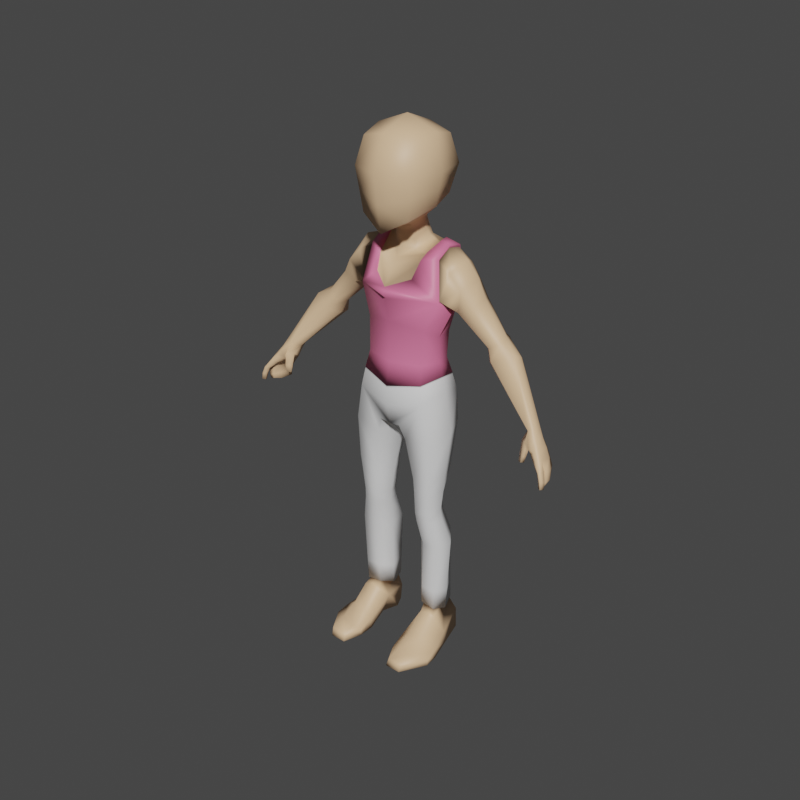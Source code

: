 # Source: character.blend  (saved by Blender 3.4.6; exported with 4.5.12 LTS)
import bpy
from mathutils import Matrix  # noqa: F401  (used for matrix-valued properties, if any)

bpy.ops.wm.read_factory_settings(use_empty=True)
scene = bpy.context.scene
scene.name = 'Scene'

# ---- collections
col_collection = bpy.data.collections.new('Collection'); scene.collection.children.link(col_collection)

# ---- materials (node trees are filled in below, after node groups)
mat_material = bpy.data.materials.new('Material')
mat_material.alpha_threshold = 0.0
mat_material.use_transparent_shadow = False
mat_material.roughness = 0.5
mat_material.line_color = (0.0, 0.0, 0.0, 1.0)
mat_material_002 = bpy.data.materials.new('Material.002')
mat_material_002.use_transparent_shadow = False
mat_material_001 = bpy.data.materials.new('Material.001')
mat_material_001.use_transparent_shadow = False

# ---- material node trees
mat_material.use_nodes = True; mat_material.node_tree.nodes.clear()
_N = mat_material.node_tree.nodes; _L = mat_material.node_tree.links
n0 = _N.new('ShaderNodeOutputMaterial'); n0.name = 'Material Output'; n0.location = (300, 300)
n1 = _N.new('ShaderNodeBsdfPrincipled'); n1.name = 'Principled BSDF'; n1.location = (10, 300)
n1.distribution = 'GGX'
n1.subsurface_method = 'RANDOM_WALK_SKIN'
n1.inputs[0].default_value = (0.8, 0.5302, 0.3157, 1.0)
n1.inputs[3].default_value = 1.45
n1.inputs[27].default_value = (0.0, 0.0, 0.0, 1.0)
n1.inputs[28].default_value = 1.0
_L.new(n1.outputs[0], n0.inputs[0])
n0.is_active_output = True
mat_material_002.use_nodes = True; mat_material_002.node_tree.nodes.clear()
_N = mat_material_002.node_tree.nodes; _L = mat_material_002.node_tree.links
n0 = _N.new('ShaderNodeBsdfPrincipled'); n0.name = 'Principled BSDF'; n0.location = (10, 300)
n0.distribution = 'GGX'
n0.subsurface_method = 'RANDOM_WALK_SKIN'
n0.inputs[3].default_value = 1.45
n0.inputs[27].default_value = (0.0, 0.0, 0.0, 1.0)
n0.inputs[28].default_value = 1.0
n1 = _N.new('ShaderNodeOutputMaterial'); n1.name = 'Material Output'; n1.location = (300, 300)
_L.new(n0.outputs[0], n1.inputs[0])
n1.is_active_output = True
mat_material_001.use_nodes = True; mat_material_001.node_tree.nodes.clear()
_N = mat_material_001.node_tree.nodes; _L = mat_material_001.node_tree.links
n0 = _N.new('ShaderNodeBsdfPrincipled'); n0.name = 'Principled BSDF'; n0.location = (10, 300)
n0.distribution = 'GGX'
n0.subsurface_method = 'RANDOM_WALK_SKIN'
n0.inputs[0].default_value = (0.8, 0.1843, 0.3422, 1.0)
n0.inputs[3].default_value = 1.45
n0.inputs[27].default_value = (0.0, 0.0, 0.0, 1.0)
n0.inputs[28].default_value = 1.0
n1 = _N.new('ShaderNodeOutputMaterial'); n1.name = 'Material Output'; n1.location = (300, 300)
_L.new(n0.outputs[0], n1.inputs[0])
n1.is_active_output = True

# ---- world
world_world = bpy.data.worlds.new('World'); scene.world = world_world
world_world.use_nodes = True; world_world.node_tree.nodes.clear()
_N = world_world.node_tree.nodes; _L = world_world.node_tree.links
n0 = _N.new('ShaderNodeOutputWorld'); n0.name = 'World Output'; n0.location = (300, 300)
n1 = _N.new('ShaderNodeBackground'); n1.name = 'Background'; n1.location = (10, 300)
n1.inputs[0].default_value = (0.05088, 0.05088, 0.05088, 1.0)
_L.new(n1.outputs[0], n0.inputs[0])
n0.is_active_output = True
world_world.color = (0.05088, 0.05088, 0.05088)
world_world.use_sun_shadow = False
world_world.sun_shadow_jitter_overblur = 0.0

# ---- meshes
me_cube = bpy.data.meshes.new('Cube')
me_cube.from_pydata([(0.2399, 0.1663, 0.01696), (0.2184, -0.1432, 0.01876), (0.0, 0.2607, -0.004883), (0.0, -0.1792, -0.0303), (0.05152, 0.1652, -0.1498), (0.07017, -0.154, -0.1491), (0.0, 0.1242, -0.1574), (0.0, -0.149, -0.1584), (0.2173, 0.2224, 0.6661), (0.2684, -0.05238, 0.631), (0.2141, 0.1855, 0.8652), (0.2292, -0.01181, 0.8404), (0.0, -0.123, 0.7994), (0.0, 0.2202, 0.8326), (0.2522, 0.1671, -0.1731), (0.04164, 0.03437, -0.2461), (0.3088, 0.03042, -0.1951), (0.09768, -0.1302, -0.2425), (0.2763, 0.008154, 0.07189), (0.295, 0.0419, 0.5858), (0.01941, 0.01539, -0.1941), (0.0, 0.01647, -0.1972), (0.2319, 0.0759, 0.8926), (0.06793, -0.007867, 0.8771), (0.0852, 0.1684, -0.2284), (0.2619, -0.1326, -0.2054), (0.2481, 0.11, -0.4621), (0.07665, -0.002515, -0.507), (0.2961, -0.006022, -0.4687), (0.1424, -0.11, -0.4981), (0.1179, 0.0899, -0.4992), (0.2586, -0.1182, -0.476), (0.2217, 0.09452, -0.5549), (0.0905, -0.009284, -0.5972), (0.2931, -0.01351, -0.5657), (0.1482, -0.1073, -0.5892), (0.1191, 0.0751, -0.5901), (0.2491, -0.1121, -0.571), (0.2163, 0.07539, -0.6979), (0.1054, -0.01738, -0.7343), (0.2809, -0.0209, -0.7069), (0.1537, -0.1045, -0.7265), (0.13, 0.05907, -0.7284), (0.2383, -0.1024, -0.7116), (0.2223, 0.08352, -0.7632), (0.1119, -0.009249, -0.7996), (0.2877, -0.01278, -0.7723), (0.1602, -0.09634, -0.7918), (0.1364, 0.0672, -0.7937), (0.2449, -0.09427, -0.7769), (0.2227, 0.1592, -0.9326), (0.1165, 0.005689, -0.9754), (0.3166, 0.03827, -0.9443), (0.1826, -0.05998, -0.9667), (0.1289, 0.1235, -0.9682), (0.2848, -0.06308, -0.95), (0.2325, 0.1213, -1.409), (0.1368, 0.02306, -1.397), (0.269, 0.03455, -1.411), (0.1781, -0.02796, -1.401), (0.1804, 0.1249, -1.416), (0.2484, -0.03174, -1.408), (0.2557, 0.1931, -1.559), (0.1353, -0.002972, -1.527), (0.321, -0.01345, -1.589), (0.1798, -0.06942, -1.46), (0.1708, 0.1682, -1.56), (0.2777, -0.07615, -1.467), (0.271, 0.1777, -1.682), (0.1515, 0.09815, -1.682), (0.3171, 0.009992, -1.682), (0.186, 0.1732, -1.682), (0.1883, -0.004637, -1.682), (0.1271, -0.1991, -1.604), (0.3601, -0.1539, -1.622), (0.1873, -0.1957, -1.557), (0.2741, -0.1908, -1.552), (0.3633, -0.1577, -1.682), (0.1328, -0.1836, -1.682), (0.1329, -0.2893, -1.635), (0.3702, -0.2405, -1.644), (0.1852, -0.3101, -1.618), (0.2866, -0.2888, -1.617), (0.3694, -0.2436, -1.682), (0.1349, -0.2815, -1.682), (0.1807, -0.3861, -1.639), (0.2796, -0.3887, -1.632), (0.1754, -0.4032, -1.682), (0.2746, -0.403, -1.682), (0.1282, 0.2447, 0.02211), (0.3523, 0.07981, 0.8525), (0.3169, -0.02987, 0.7937), (0.1354, 0.2388, 0.8479), (0.3031, 0.19, 0.8005), (0.421, 0.09185, 0.7574), (0.3933, -0.03287, 0.7147), (0.3587, 0.1937, 0.7164), (0.3495, 0.15, 0.5866), (0.3684, -0.01668, 0.5812), (0.3394, 0.04771, 0.5485), (0.467, 0.0933, 0.6579), (0.4583, -0.002706, 0.6185), (0.4384, 0.1651, 0.6282), (0.5103, 0.135, 0.4231), (0.5559, 0.01238, 0.4169), (0.5119, 0.06706, 0.4007), (0.6219, 0.08877, 0.4725), (0.617, 0.03029, 0.4501), (0.5729, 0.147, 0.4682), (0.5338, 0.1388, 0.4151), (0.5542, 0.1345, 0.4062), (0.6084, 0.1453, 0.4407), (0.5899, 0.1599, 0.4488), (0.5976, -0.02329, 0.364), (0.5477, 0.04209, 0.3224), (0.7154, 0.09153, 0.3859), (0.7107, 0.0288, 0.4103), (0.5715, 0.1382, 0.3046), (0.6855, 0.1471, 0.3523), (0.8796, -0.06106, 0.05909), (0.8451, -0.004441, 0.03523), (0.9073, 0.004891, 0.08186), (0.9068, -0.04978, 0.08583), (0.8572, 0.0503, 0.03843), (0.8797, 0.04753, 0.05281), (0.9291, -0.09597, 0.01134), (0.8659, -0.007932, -0.03571), (0.9442, -0.01308, 0.02632), (0.9391, -0.06664, 0.03162), (0.8867, 0.04596, -0.01147), (0.9095, 0.03717, 0.002732), (0.8462, -0.06062, 0.0002963), (0.8845, -0.09658, 0.004832), (0.8735, -0.04717, -0.04614), (0.9095, -0.09102, -0.0306), (0.8498, -0.08286, -0.0777), (0.8835, -0.1088, -0.07229), (0.8634, -0.06254, -0.09165), (0.8956, -0.09093, -0.07916), (0.8515, -0.09331, -0.1176), (0.8756, -0.109, -0.1128), (0.8639, -0.08081, -0.1227), (0.8847, -0.09119, -0.1173), (0.9531, -0.1116, -0.02151), (0.9135, -0.02578, -0.0571), (0.9782, -0.02371, -0.02275), (0.9766, -0.08478, -0.01871), (0.9153, 0.04306, -0.06902), (0.9427, 0.03733, -0.0523), (0.9194, -0.06442, -0.05963), (0.9267, -0.09617, -0.04891), (0.9821, -0.1307, -0.05205), (0.9683, -0.03883, -0.09488), (1.003, -0.03242, -0.07141), (1.003, -0.09783, -0.06046), (0.9421, 0.03235, -0.1131), (0.9701, 0.02866, -0.09635), (0.9746, -0.08508, -0.09183), (0.9563, -0.1172, -0.07151), (1.019, -0.1574, -0.1065), (1.032, -0.1243, -0.1073), (1.011, -0.111, -0.1215), (0.999, -0.1389, -0.1172), (1.035, -0.1653, -0.1523), (1.048, -0.1372, -0.1574), (1.027, -0.1249, -0.16), (1.014, -0.1469, -0.1549), (1.04, -0.1655, -0.1936), (1.049, -0.143, -0.1978), (1.033, -0.1334, -0.2013), (1.022, -0.1532, -0.1967), (0.9909, -0.04754, -0.1305), (1.023, -0.04349, -0.1331), (1.031, -0.1051, -0.1222), (0.9663, 0.02517, -0.1525), (0.9907, 0.02573, -0.1468), (1.005, -0.09535, -0.1316), (0.9969, -0.04837, -0.1803), (1.023, -0.0436, -0.1939), (1.033, -0.1033, -0.1836), (0.9625, 0.02081, -0.1741), (0.9871, 0.02227, -0.1807), (1.008, -0.09424, -0.1767), (0.9855, -0.0493, -0.2144), (1.009, -0.04174, -0.2172), (1.025, -0.09931, -0.2081), (0.9581, 0.01521, -0.2041), (0.9784, 0.01657, -0.2099), (1.007, -0.09446, -0.204), (0.0, -0.04195, 0.8681), (0.08329, 0.1205, 0.9338), (0.09323, 0.07967, 0.9365), (0.0, 0.1449, 0.9355), (0.06411, -0.03906, 1.019), (0.0, -0.04648, 0.9699), (0.0, 0.119, 1.034), (0.06442, 0.09514, 1.026), (0.0, -0.05246, 1.008), (0.0, 0.114, 1.071), (0.06287, -0.02143, 0.9792), (0.08466, 0.04777, 1.009), (0.1596, -0.1596, 1.484), (0.06669, 0.08933, 1.066), (0.1596, 0.1596, 1.484), (0.0, 0.1946, 1.519), (0.1946, 0.1946, 1.324), (0.09169, 0.03711, 1.051), (0.1946, -5.947e-10, 1.519), (0.1946, -0.1946, 1.324), (0.0, -0.1946, 1.519), (0.0, 0.268, 1.324), (0.2321, -3.358e-09, 1.318), (0.0, -0.268, 1.324), (0.0, -4.46e-09, 1.592), (0.1596, 0.1596, 1.164), (0.0, 0.1946, 1.129), (0.1485, -0.1846, 1.077), (0.1946, -5.352e-09, 1.129), (0.0, -0.2196, 0.9946), (0.0, -0.04151, 0.9187), (0.0, 0.1299, 0.9827), (0.07332, 0.1065, 0.9779), (0.0649, -0.01266, 0.9277), (0.08782, 0.06373, 0.9715), (0.2419, 0.1501, -1.438), (0.1702, 0.1551, -1.447), (0.1103, 0.01514, -1.421), (0.1671, -0.05101, -1.407), (0.2637, -0.05621, -1.417), (0.292, 0.03093, -1.44), (0.2208, 0.1366, 0.1304), (0.2001, -0.1205, 0.1335), (0.0, 0.2151, 0.1117), (0.0, -0.1707, 0.09585), (0.2518, 0.007864, 0.1604), (0.1082, 0.205, 0.1276), (0.2244, 0.1403, 0.1196), (0.2029, -0.1273, 0.1228), (0.0, 0.2198, 0.1026), (0.0, -0.1795, 0.07929), (0.2567, 0.006298, 0.1508), (0.1073, 0.2114, 0.1167), (0.1485, -0.00984, 0.8588), (0.0, -0.08246, 0.8337), (0.1747, 0.07778, 0.9087), (0.1487, 0.153, 0.8995), (0.1416, -0.05429, 0.8247), (0.0, -0.1898, 0.6915), (0.1226, -0.1049, 0.7317), (0.133, 0.2491, 0.7871), (0.0, 0.2507, 0.721), (0.0, -0.162, 0.4843), (0.0, -0.153, 0.2352), (0.0, 0.1582, 0.3935), (0.0, 0.1699, 0.2223), (0.1906, -0.09565, 0.4467), (0.1839, -0.1038, 0.2381), (0.2368, -0.006685, 0.3996), (0.2311, 0.00586, 0.2388), (0.1053, 0.17, 0.4143), (0.2226, 0.1011, 0.4026), (0.2045, 0.1092, 0.2335), (0.08649, 0.1699, 0.2223), (0.3015, 0.04048, 0.5736), (0.2739, -0.061, 0.6204), (0.1269, 0.284, 0.6384), (0.2207, 0.2348, 0.6569), (0.0, 0.2686, 0.6283), (0.0, -0.1843, 0.6253), (0.2359, 0.07688, 0.907), (0.2331, -0.01429, 0.8528), (0.1357, 0.2462, 0.8606), (0.2174, 0.1908, 0.8786), (0.0, -0.1898, 0.6915), (0.0, -0.2097, 0.6521), (0.1332, 0.2569, 0.7975), (0.1765, 0.07884, 0.9237), (0.2243, 0.14, 0.1288), (0.2029, -0.1273, 0.132), (0.0, 0.2264, 0.1112), (0.0, -0.1795, 0.09291), (0.2566, 0.006162, 0.1599), (0.1073, 0.2111, 0.1259), (0.1493, -0.01224, 0.8719), (0.1494, 0.1571, 0.9142), (0.142, -0.05845, 0.8366), (0.1223, -0.111, 0.74), (0.0, 0.2507, 0.721), (0.1583, 0.1461, -1.309), (0.1715, -0.05358, -1.281), (0.2698, -0.05818, -1.283), (0.2991, 0.03303, -1.298), (0.2364, 0.1527, -1.293), (0.1121, 0.01243, -1.293), (0.1771, 0.1771, 1.244), (0.1716, -0.1896, 1.201), (0.0, 0.2313, 1.227), (0.2134, -4.355e-09, 1.224), (0.0, -0.2438, 1.159), (0.1132, 0.1245, 1.115), (0.1432, 0.01856, 1.09), (0.0, 0.1543, 1.1), (0.1063, -0.1118, 1.048), (0.0, -0.136, 1.002)], [], [(10, 22, 90, 93), (21, 20, 5, 7), (1, 3, 7, 5), (245, 244, 276, 284), (243, 242, 23, 189), (244, 242, 283, 276), (19, 8, 10, 22), (239, 3, 1, 237), (22, 10, 272, 269), (2, 89, 4, 6), (250, 249, 275, 287), (231, 234, 281, 278), (1, 5, 17, 25), (4, 0, 14, 24), (5, 20, 15, 17), (0, 18, 16, 14), (20, 4, 24, 15), (18, 1, 25, 16), (244, 245, 190, 191), (230, 235, 282, 277), (9, 19, 22, 11), (249, 92, 271, 275), (89, 0, 4), (9, 11, 270, 264), (25, 17, 29, 31), (16, 25, 31, 28), (14, 16, 28, 26), (15, 24, 30, 27), (24, 14, 26, 30), (17, 15, 27, 29), (27, 30, 36, 33), (30, 26, 32, 36), (29, 27, 33, 35), (31, 29, 35, 37), (28, 31, 37, 34), (26, 28, 34, 32), (37, 35, 41, 43), (34, 37, 43, 40), (32, 34, 40, 38), (33, 36, 42, 39), (36, 32, 38, 42), (35, 33, 39, 41), (39, 42, 48, 45), (42, 38, 44, 48), (41, 39, 45, 47), (43, 41, 47, 49), (40, 43, 49, 46), (38, 40, 46, 44), (46, 49, 55, 52), (44, 46, 52, 50), (45, 48, 54, 51), (48, 44, 50, 54), (47, 45, 51, 53), (49, 47, 53, 55), (225, 224, 56, 60), (227, 226, 57, 59), (228, 227, 59, 61), (229, 228, 61, 58), (224, 229, 58, 56), (226, 225, 60, 57), (56, 58, 64, 62), (57, 60, 66, 63), (60, 56, 62, 66), (59, 57, 63, 65), (61, 59, 65, 67), (58, 61, 67, 64), (63, 66, 71, 69), (66, 62, 68, 71), (62, 64, 70, 68), (63, 69, 72), (65, 63, 73, 75), (70, 64, 74, 77), (67, 65, 75, 76), (64, 67, 76, 74), (63, 72, 78, 73), (74, 76, 82, 80), (73, 78, 84, 79), (76, 75, 81, 82), (75, 73, 79, 81), (77, 74, 80, 83), (82, 81, 85, 86), (79, 85, 81), (82, 86, 80), (86, 85, 87, 88), (84, 87, 85, 79), (80, 86, 88, 83), (8, 19, 263, 266), (233, 231, 278, 280), (10, 8, 266, 272), (92, 245, 284, 271), (234, 230, 277, 281), (22, 11, 91, 90), (6, 4, 20, 21), (11, 9, 91), (8, 10, 93), (90, 91, 95, 94), (93, 90, 94, 96), (9, 95, 91), (93, 96, 8), (8, 96, 102, 97), (19, 99, 98, 9), (19, 8, 97, 99), (96, 94, 100, 102), (95, 9, 98, 101), (94, 95, 101, 100), (99, 97, 103, 105), (101, 98, 104, 107), (102, 100, 106, 108), (99, 105, 104, 98), (97, 102, 108, 103), (100, 101, 107, 106), (103, 108, 112, 109), (106, 111, 112), (105, 103, 109), (110, 109, 112, 111), (108, 106, 112), (110, 105, 109), (111, 106, 115, 118), (107, 104, 113, 116), (105, 114, 113, 104), (105, 110, 117, 114), (106, 107, 116, 115), (110, 111, 118, 117), (114, 117, 123, 120), (116, 113, 119, 122), (114, 120, 119, 113), (117, 118, 124, 123), (118, 115, 121, 124), (115, 116, 122, 121), (123, 124, 130, 129), (124, 121, 127, 130), (121, 122, 128, 127), (120, 123, 129, 126), (122, 119, 125, 128), (128, 125, 143, 146), (134, 138, 137, 133), (119, 132, 134, 125), (120, 131, 132, 119), (126, 133, 131, 120), (138, 142, 141, 137), (133, 137, 135, 131), (131, 135, 136, 132), (132, 136, 138, 134), (139, 141, 142, 140), (137, 141, 139, 135), (135, 139, 140, 136), (136, 140, 142, 138), (147, 148, 156, 155), (126, 144, 149, 133), (133, 149, 150, 134), (130, 127, 145, 148), (144, 152, 157, 149), (134, 150, 143, 125), (126, 129, 147, 144), (127, 128, 146, 145), (129, 130, 148, 147), (148, 145, 153, 156), (145, 146, 154, 153), (150, 158, 151, 143), (149, 157, 158, 150), (144, 147, 155, 152), (146, 143, 151, 154), (158, 162, 159, 151), (157, 161, 162, 158), (154, 151, 159, 160), (157, 154, 160, 161), (162, 166, 163, 159), (160, 159, 163, 164), (160, 164, 165, 161), (161, 165, 166, 162), (166, 170, 167, 163), (164, 163, 167, 168), (164, 168, 169, 165), (165, 169, 170, 166), (153, 154, 173, 172), (152, 155, 174, 171), (152, 171, 176, 157), (155, 156, 175, 174), (157, 176, 173, 154), (156, 153, 172, 175), (175, 172, 178, 181), (171, 177, 182, 176), (171, 174, 180, 177), (172, 173, 179, 178), (176, 182, 179, 173), (174, 175, 181, 180), (178, 179, 185, 184), (182, 188, 185, 179), (180, 181, 187, 186), (181, 178, 184, 187), (177, 183, 188, 182), (177, 180, 186, 183), (244, 191, 23, 242), (92, 13, 192, 190), (92, 190, 245), (222, 223, 200, 199), (219, 222, 199, 194), (221, 220, 195, 196), (223, 191, 190, 221), (196, 195, 198, 202), (199, 200, 206, 193), (194, 199, 193, 197), (200, 196, 202, 206), (210, 204, 203, 205), (296, 210, 205, 294), (294, 205, 211, 297), (205, 203, 207, 211), (211, 201, 208), (297, 211, 208, 295), (295, 208, 212, 298), (208, 201, 209, 212), (203, 204, 213, 207), (207, 213, 209, 201), (299, 301, 215, 214), (302, 300, 217, 216), (300, 299, 214, 217), (303, 302, 216, 218), (167, 170, 169, 168), (185, 188, 183, 184), (184, 183, 186, 187), (88, 87, 84, 83), (78, 77, 83, 84), (77, 78, 72, 70), (68, 70, 72, 69, 71), (242, 246, 285, 283), (200, 223, 221, 196), (190, 192, 220, 221), (189, 23, 222, 219), (23, 191, 223, 222), (293, 288, 225, 226), (292, 291, 229, 224), (291, 290, 228, 229), (290, 289, 227, 228), (289, 293, 226, 227), (288, 292, 224, 225), (238, 232, 235, 241), (236, 230, 234, 240), (235, 232, 279, 282), (241, 235, 230, 236), (240, 234, 231, 237), (18, 240, 237, 1), (89, 241, 236, 0), (0, 236, 240, 18), (2, 238, 241, 89), (233, 239, 237, 231), (248, 247, 273, 286), (246, 248, 286, 285), (12, 246, 242, 243), (247, 248, 246, 12), (11, 22, 269, 270), (19, 9, 264, 263), (249, 250, 13, 92), (281, 258, 256, 278), (274, 264, 270, 285, 286, 273), (258, 257, 255, 256), (262, 259, 260, 261), (282, 262, 261, 277), (259, 253, 267, 265), (257, 260, 266, 263), (251, 252, 256, 255), (265, 267, 287, 275), (255, 257, 263, 264), (261, 260, 257, 258), (277, 261, 258, 281), (266, 265, 275, 271, 272), (264, 274, 268), (260, 259, 265, 266), (279, 254, 262, 282), (254, 253, 259, 262), (251, 255, 264, 268), (252, 280, 278, 256), (269, 276, 283, 270), (269, 272, 284, 276), (283, 285, 270), (284, 272, 271), (201, 211, 207), (54, 50, 292, 288), (53, 51, 293, 289), (55, 53, 289, 290), (52, 55, 290, 291), (50, 52, 291, 292), (51, 54, 288, 293), (216, 295, 298, 218), (217, 297, 295, 216), (214, 294, 297, 217), (215, 296, 294, 214), (197, 193, 302, 303), (206, 202, 299, 300), (193, 206, 300, 302), (202, 198, 301, 299)])
me_cube.polygons.foreach_set('use_smooth', [True] * 290)
me_cube.polygons.foreach_set('material_index', [0, 1, 1, 2, 0, 2, 0, 1, 2, 1, 2, 2, 1, 1, 1, 1, 1, 1, 0, 2, 0, 2, 1, 2, 1, 1, 1, 1, 1, 1, 1, 1, 1, 1, 1, 1, 1, 1, 1, 1, 1, 1, 1, 1, 1, 1, 1, 1, 1, 1, 1, 1, 1, 1, 1, 1, 1, 1, 1, 1, 0, 0, 0, 0, 0, 0, 0, 0, 0, 0, 0, 0, 0, 0, 0, 0, 0, 0, 0, 0, 0, 0, 0, 0, 0, 0, 2, 2, 2, 2, 2, 0, 1, 0, 0, 0, 0, 0, 0, 0, 0, 0, 0, 0, 0, 0, 0, 0, 0, 0, 0, 0, 0, 0, 0, 0, 0, 0, 0, 0, 0, 0, 0, 0, 0, 0, 0, 0, 0, 0, 0, 0, 0, 0, 0, 0, 0, 0, 0, 0, 0, 0, 0, 0, 0, 0, 0, 0, 0, 0, 0, 0, 0, 0, 0, 0, 0, 0, 0, 0, 0, 0, 0, 0, 0, 0, 0, 0, 0, 0, 0, 0, 0, 0, 0, 0, 0, 0, 0, 0, 0, 0, 0, 0, 0, 0, 0, 0, 0, 0, 0, 0, 0, 0, 0, 0, 0, 0, 0, 0, 0, 0, 0, 0, 0, 0, 0, 0, 0, 0, 0, 0, 0, 0, 0, 0, 0, 0, 0, 0, 0, 0, 0, 0, 2, 0, 0, 0, 0, 1, 1, 1, 1, 1, 1, 1, 1, 2, 1, 1, 1, 1, 1, 1, 1, 2, 2, 0, 0, 2, 2, 0, 2, 2, 2, 2, 2, 2, 2, 2, 2, 2, 2, 2, 2, 2, 2, 2, 2, 2, 2, 2, 2, 2, 2, 0, 1, 1, 1, 1, 1, 1, 0, 0, 0, 0, 0, 0, 0, 0])
_uv = me_cube.uv_layers.new(name='UVMap')
_uv.uv.foreach_set('vector', [0.625, 0.5, 0.625, 0.625, 0.625, 0.625, 0.625, 0.5, 0.25, 0.625, 0.375, 0.625, 0.375, 0.75, 0.25, 0.75, 0.375, 0.7351, 0.375, 0.875, 0.375, 0.875, 0.375, 0.75, 0.625, 0.5, 0.625, 0.625, 0.625, 0.625, 0.625, 0.5, 0.625, 0.875, 0.625, 0.75, 0.625, 0.75, 0.625, 0.875, 0.625, 0.625, 0.625, 0.75, 0.625, 0.75, 0.625, 0.625, 0.625, 0.625, 0.625, 0.5, 0.625, 0.5, 0.625, 0.625, 0.4409, 0.875, 0.375, 0.875, 0.375, 0.7351, 0.4409, 0.7425, 0.625, 0.625, 0.625, 0.5, 0.625, 0.5, 0.625, 0.625, 0.375, 0.375, 0.375, 0.4375, 0.375, 0.5, 0.375, 0.375, 0.625, 0.375, 0.625, 0.4375, 0.625, 0.4375, 0.625, 0.375, 0.4409, 0.7425, 0.4409, 0.625, 0.4409, 0.625, 0.4409, 0.7425, 0.375, 0.7351, 0.375, 0.75, 0.375, 0.75, 0.375, 0.7375, 0.375, 0.5, 0.375, 0.5, 0.375, 0.5, 0.375, 0.5, 0.375, 0.75, 0.375, 0.625, 0.375, 0.625, 0.375, 0.75, 0.375, 0.5, 0.375, 0.625, 0.375, 0.625, 0.375, 0.5, 0.375, 0.625, 0.375, 0.5, 0.375, 0.5, 0.375, 0.625, 0.375, 0.625, 0.375, 0.7351, 0.375, 0.7375, 0.375, 0.625, 0.625, 0.625, 0.625, 0.5, 0.625, 0.5, 0.625, 0.625, 0.4409, 0.5, 0.4409, 0.4375, 0.4409, 0.4375, 0.4409, 0.5, 0.625, 0.75, 0.625, 0.625, 0.625, 0.625, 0.625, 0.75, 0.625, 0.4375, 0.625, 0.4375, 0.625, 0.4375, 0.625, 0.4375, 0.375, 0.4375, 0.375, 0.5, 0.375, 0.5, 0.625, 0.75, 0.625, 0.75, 0.625, 0.75, 0.625, 0.75, 0.375, 0.7375, 0.375, 0.75, 0.375, 0.75, 0.375, 0.7405, 0.375, 0.625, 0.375, 0.7375, 0.375, 0.7405, 0.375, 0.625, 0.375, 0.5, 0.375, 0.625, 0.375, 0.625, 0.375, 0.5, 0.375, 0.625, 0.375, 0.5, 0.375, 0.5, 0.375, 0.625, 0.375, 0.5, 0.375, 0.5, 0.375, 0.5, 0.375, 0.5, 0.375, 0.75, 0.375, 0.625, 0.375, 0.625, 0.375, 0.75, 0.375, 0.625, 0.375, 0.5, 0.375, 0.5, 0.375, 0.625, 0.375, 0.5, 0.375, 0.5, 0.375, 0.5, 0.375, 0.5, 0.375, 0.75, 0.375, 0.625, 0.375, 0.625, 0.375, 0.75, 0.375, 0.7405, 0.375, 0.75, 0.375, 0.75, 0.375, 0.7405, 0.375, 0.625, 0.375, 0.7405, 0.375, 0.7405, 0.375, 0.625, 0.375, 0.5, 0.375, 0.625, 0.375, 0.625, 0.375, 0.5, 0.375, 0.7405, 0.375, 0.75, 0.375, 0.75, 0.375, 0.75, 0.375, 0.625, 0.375, 0.7405, 0.375, 0.75, 0.375, 0.625, 0.375, 0.5, 0.375, 0.625, 0.375, 0.625, 0.375, 0.5, 0.375, 0.625, 0.375, 0.5, 0.375, 0.5, 0.375, 0.625, 0.375, 0.5, 0.375, 0.5, 0.375, 0.5, 0.375, 0.5, 0.375, 0.75, 0.375, 0.625, 0.375, 0.625, 0.375, 0.75, 0.375, 0.625, 0.375, 0.5, 0.375, 0.5, 0.375, 0.625, 0.375, 0.5, 0.375, 0.5, 0.375, 0.5, 0.375, 0.5, 0.375, 0.75, 0.375, 0.625, 0.375, 0.625, 0.375, 0.75, 0.375, 0.75, 0.375, 0.75, 0.375, 0.75, 0.375, 0.75, 0.375, 0.625, 0.375, 0.75, 0.375, 0.75, 0.375, 0.625, 0.375, 0.5, 0.375, 0.625, 0.375, 0.625, 0.375, 0.5, 0.375, 0.625, 0.375, 0.75, 0.375, 0.75, 0.375, 0.625, 0.375, 0.5, 0.375, 0.625, 0.375, 0.625, 0.375, 0.5, 0.375, 0.625, 0.375, 0.5, 0.375, 0.5, 0.375, 0.625, 0.375, 0.5, 0.375, 0.5, 0.375, 0.5, 0.375, 0.5, 0.375, 0.75, 0.375, 0.625, 0.375, 0.625, 0.375, 0.75, 0.375, 0.75, 0.375, 0.75, 0.375, 0.75, 0.375, 0.75, 0.375, 0.5, 0.375, 0.5, 0.375, 0.5, 0.375, 0.5, 0.375, 0.75, 0.375, 0.625, 0.375, 0.625, 0.375, 0.75, 0.375, 0.75, 0.375, 0.75, 0.375, 0.75, 0.375, 0.75, 0.375, 0.625, 0.375, 0.75, 0.375, 0.75, 0.375, 0.625, 0.375, 0.5, 0.375, 0.625, 0.375, 0.625, 0.375, 0.5, 0.375, 0.625, 0.375, 0.5, 0.375, 0.5, 0.375, 0.625, 0.375, 0.5, 0.375, 0.625, 0.375, 0.625, 0.375, 0.5, 0.375, 0.625, 0.375, 0.5, 0.375, 0.5, 0.375, 0.625, 0.375, 0.5, 0.375, 0.5, 0.375, 0.5, 0.375, 0.5, 0.375, 0.75, 0.375, 0.625, 0.375, 0.625, 0.375, 0.75, 0.375, 0.75, 0.375, 0.75, 0.375, 0.75, 0.375, 0.75, 0.375, 0.625, 0.375, 0.75, 0.375, 0.75, 0.375, 0.625, 0.375, 0.625, 0.375, 0.5, 0.375, 0.5, 0.375, 0.625, 0.375, 0.5, 0.375, 0.5, 0.375, 0.5, 0.375, 0.5, 0.375, 0.5, 0.375, 0.625, 0.375, 0.625, 0.375, 0.5, 0.375, 0.625, 0.375, 0.625, 0.0, 0.0, 0.375, 0.75, 0.375, 0.625, 0.375, 0.625, 0.375, 0.75, 0.375, 0.625, 0.375, 0.625, 0.375, 0.625, 0.375, 0.625, 0.375, 0.75, 0.375, 0.75, 0.375, 0.75, 0.375, 0.75, 0.375, 0.625, 0.375, 0.75, 0.375, 0.75, 0.375, 0.625, 0.375, 0.625, 0.0, 0.0, 0.0, 0.0, 0.375, 0.625, 0.375, 0.625, 0.375, 0.75, 0.375, 0.75, 0.375, 0.625, 0.375, 0.625, 0.0, 0.0, 0.0, 0.0, 0.375, 0.625, 0.375, 0.75, 0.375, 0.75, 0.375, 0.75, 0.375, 0.75, 0.375, 0.75, 0.375, 0.625, 0.375, 0.625, 0.375, 0.75, 0.375, 0.625, 0.375, 0.625, 0.375, 0.625, 0.375, 0.625, 0.375, 0.75, 0.375, 0.75, 0.375, 0.75, 0.375, 0.75, 0.375, 0.625, 0.375, 0.75, 0.375, 0.75, 0.375, 0.75, 0.375, 0.75, 0.375, 0.625, 0.375, 0.75, 0.375, 0.75, 0.375, 0.75, 0.375, 0.75, 0.0, 0.0, 0.375, 0.75, 0.375, 0.75, 0.375, 0.625, 0.375, 0.625, 0.375, 0.75, 0.375, 0.75, 0.375, 0.625, 0.625, 0.5, 0.625, 0.625, 0.625, 0.625, 0.625, 0.5, 0.4409, 0.875, 0.4409, 0.7425, 0.4409, 0.7425, 0.4409, 0.875, 0.625, 0.5, 0.625, 0.5, 0.625, 0.5, 0.625, 0.5, 0.625, 0.4375, 0.625, 0.5, 0.625, 0.5, 0.625, 0.4375, 0.4409, 0.625, 0.4409, 0.5, 0.4409, 0.5, 0.4409, 0.625, 0.625, 0.625, 0.625, 0.75, 0.625, 0.75, 0.625, 0.625, 0.25, 0.5, 0.375, 0.5, 0.375, 0.625, 0.25, 0.625, 0.625, 0.75, 0.625, 0.75, 0.625, 0.75, 0.625, 0.5, 0.625, 0.5, 0.625, 0.5, 0.625, 0.625, 0.625, 0.75, 0.625, 0.75, 0.625, 0.625, 0.625, 0.5, 0.625, 0.625, 0.625, 0.625, 0.625, 0.5, 0.625, 0.75, 0.625, 0.75, 0.625, 0.75, 0.625, 0.5, 0.625, 0.5, 0.625, 0.5, 0.625, 0.5, 0.625, 0.5, 0.625, 0.5, 0.625, 0.5, 0.625, 0.625, 0.625, 0.625, 0.625, 0.75, 0.625, 0.75, 0.625, 0.625, 0.625, 0.5, 0.625, 0.5, 0.625, 0.625, 0.625, 0.5, 0.625, 0.625, 0.625, 0.625, 0.625, 0.5, 0.625, 0.75, 0.625, 0.75, 0.625, 0.75, 0.625, 0.75, 0.625, 0.625, 0.625, 0.75, 0.625, 0.75, 0.625, 0.625, 0.625, 0.625, 0.625, 0.5, 0.625, 0.5, 0.625, 0.625, 0.625, 0.75, 0.625, 0.75, 0.625, 0.75, 0.625, 0.75, 0.625, 0.5, 0.625, 0.625, 0.625, 0.625, 0.625, 0.5, 0.625, 0.625, 0.625, 0.625, 0.625, 0.75, 0.625, 0.75, 0.625, 0.5, 0.625, 0.5, 0.625, 0.5, 0.625, 0.5, 0.625, 0.625, 0.625, 0.75, 0.625, 0.75, 0.625, 0.625, 0.625, 0.5, 0.625, 0.5, 0.625, 0.5, 0.625, 0.5, 0.625, 0.625, 0.625, 0.625, 0.625, 0.5, 0.625, 0.625, 0.625, 0.5, 0.625, 0.5, 0.625, 0.625, 0.625, 0.5, 0.625, 0.5, 0.625, 0.625, 0.625, 0.5, 0.625, 0.625, 0.625, 0.5, 0.625, 0.625, 0.625, 0.625, 0.625, 0.5, 0.625, 0.625, 0.625, 0.625, 0.625, 0.625, 0.625, 0.625, 0.625, 0.75, 0.625, 0.75, 0.625, 0.75, 0.625, 0.75, 0.625, 0.625, 0.625, 0.625, 0.625, 0.75, 0.625, 0.75, 0.625, 0.625, 0.625, 0.625, 0.625, 0.625, 0.625, 0.625, 0.625, 0.625, 0.625, 0.75, 0.625, 0.75, 0.625, 0.625, 0.625, 0.625, 0.625, 0.625, 0.625, 0.625, 0.625, 0.625, 0.625, 0.625, 0.625, 0.625, 0.625, 0.625, 0.625, 0.625, 0.625, 0.75, 0.625, 0.75, 0.625, 0.75, 0.625, 0.75, 0.625, 0.625, 0.625, 0.625, 0.625, 0.75, 0.625, 0.75, 0.625, 0.625, 0.625, 0.625, 0.625, 0.625, 0.625, 0.625, 0.625, 0.625, 0.625, 0.625, 0.625, 0.625, 0.625, 0.625, 0.625, 0.625, 0.625, 0.75, 0.625, 0.75, 0.625, 0.625, 0.625, 0.625, 0.625, 0.625, 0.625, 0.625, 0.625, 0.625, 0.625, 0.625, 0.625, 0.625, 0.625, 0.625, 0.625, 0.625, 0.625, 0.625, 0.625, 0.75, 0.625, 0.75, 0.625, 0.625, 0.625, 0.625, 0.625, 0.625, 0.625, 0.625, 0.625, 0.625, 0.625, 0.75, 0.625, 0.75, 0.625, 0.75, 0.625, 0.75, 0.625, 0.75, 0.625, 0.75, 0.625, 0.75, 0.625, 0.75, 0.0, 0.0, 0.0, 0.0, 0.0, 0.0, 0.0, 0.0, 0.625, 0.75, 0.625, 0.75, 0.625, 0.75, 0.625, 0.75, 0.625, 0.625, 0.625, 0.625, 0.625, 0.75, 0.625, 0.75, 0.625, 0.625, 0.625, 0.625, 0.625, 0.625, 0.625, 0.625, 0.0, 0.0, 0.0, 0.0, 0.0, 0.0, 0.0, 0.0, 0.625, 0.625, 0.625, 0.625, 0.625, 0.625, 0.625, 0.625, 0.625, 0.625, 0.625, 0.625, 0.625, 0.75, 0.625, 0.75, 0.625, 0.75, 0.625, 0.75, 0.625, 0.75, 0.625, 0.75, 0.625, 0.625, 0.625, 0.625, 0.625, 0.75, 0.625, 0.75, 0.625, 0.625, 0.625, 0.625, 0.625, 0.625, 0.625, 0.625, 0.625, 0.625, 0.625, 0.625, 0.625, 0.75, 0.625, 0.75, 0.625, 0.75, 0.625, 0.75, 0.625, 0.75, 0.625, 0.75, 0.625, 0.625, 0.625, 0.625, 0.625, 0.625, 0.625, 0.625, 0.625, 0.625, 0.625, 0.625, 0.625, 0.625, 0.625, 0.625, 0.0, 0.0, 0.0, 0.0, 0.0, 0.0, 0.0, 0.0, 0.625, 0.625, 0.625, 0.625, 0.625, 0.625, 0.625, 0.625, 0.625, 0.625, 0.625, 0.625, 0.625, 0.625, 0.625, 0.625, 0.625, 0.75, 0.625, 0.75, 0.625, 0.75, 0.625, 0.75, 0.625, 0.625, 0.625, 0.625, 0.625, 0.625, 0.625, 0.625, 0.625, 0.625, 0.625, 0.75, 0.625, 0.75, 0.625, 0.625, 0.625, 0.625, 0.625, 0.625, 0.625, 0.625, 0.625, 0.625, 0.625, 0.625, 0.625, 0.625, 0.625, 0.625, 0.625, 0.625, 0.625, 0.625, 0.625, 0.75, 0.625, 0.75, 0.625, 0.625, 0.625, 0.75, 0.625, 0.75, 0.625, 0.75, 0.625, 0.75, 0.0, 0.0, 0.0, 0.0, 0.0, 0.0, 0.0, 0.0, 0.625, 0.625, 0.625, 0.625, 0.625, 0.625, 0.625, 0.625, 0.625, 0.75, 0.625, 0.75, 0.625, 0.75, 0.625, 0.75, 0.625, 0.75, 0.625, 0.75, 0.625, 0.75, 0.625, 0.75, 0.0, 0.0, 0.0, 0.0, 0.0, 0.0, 0.0, 0.0, 0.625, 0.75, 0.625, 0.75, 0.625, 0.75, 0.625, 0.75, 0.0, 0.0, 0.625, 0.75, 0.625, 0.75, 0.0, 0.0, 0.625, 0.75, 0.625, 0.75, 0.625, 0.75, 0.625, 0.75, 0.625, 0.75, 0.625, 0.75, 0.625, 0.75, 0.625, 0.75, 0.625, 0.75, 0.625, 0.75, 0.0, 0.0, 0.0, 0.0, 0.0, 0.0, 0.0, 0.0, 0.0, 0.0, 0.0, 0.0, 0.625, 0.75, 0.625, 0.75, 0.625, 0.75, 0.625, 0.75, 0.625, 0.75, 0.625, 0.75, 0.625, 0.75, 0.625, 0.75, 0.625, 0.75, 0.625, 0.75, 0.0, 0.0, 0.0, 0.0, 0.0, 0.0, 0.0, 0.0, 0.0, 0.0, 0.0, 0.0, 0.625, 0.625, 0.625, 0.75, 0.625, 0.75, 0.625, 0.625, 0.625, 0.625, 0.625, 0.625, 0.625, 0.625, 0.625, 0.625, 0.625, 0.625, 0.625, 0.625, 0.625, 0.625, 0.625, 0.625, 0.625, 0.625, 0.625, 0.625, 0.625, 0.625, 0.625, 0.625, 0.0, 0.0, 0.0, 0.0, 0.625, 0.75, 0.625, 0.75, 0.625, 0.625, 0.625, 0.625, 0.625, 0.625, 0.625, 0.625, 0.625, 0.625, 0.625, 0.625, 0.625, 0.625, 0.625, 0.625, 0.625, 0.625, 0.625, 0.625, 0.625, 0.625, 0.625, 0.625, 0.625, 0.625, 0.625, 0.625, 0.625, 0.625, 0.625, 0.625, 0.625, 0.625, 0.625, 0.75, 0.625, 0.75, 0.625, 0.625, 0.0, 0.0, 0.0, 0.0, 0.625, 0.75, 0.625, 0.75, 0.625, 0.625, 0.625, 0.625, 0.625, 0.625, 0.625, 0.625, 0.625, 0.625, 0.625, 0.75, 0.625, 0.75, 0.625, 0.625, 0.0, 0.0, 0.0, 0.0, 0.625, 0.75, 0.625, 0.75, 0.625, 0.625, 0.625, 0.625, 0.625, 0.625, 0.625, 0.625, 0.625, 0.625, 0.625, 0.625, 0.625, 0.625, 0.625, 0.625, 0.625, 0.625, 0.625, 0.625, 0.625, 0.625, 0.625, 0.625, 0.625, 0.625, 0.625, 0.625, 0.625, 0.625, 0.625, 0.625, 0.625, 0.625, 0.625, 0.625, 0.625, 0.75, 0.625, 0.75, 0.625, 0.4375, 0.625, 0.375, 0.625, 0.375, 0.625, 0.4375, 0.625, 0.4375, 0.625, 0.5, 0.625, 0.5, 0.625, 0.75, 0.625, 0.625, 0.625, 0.625, 0.625, 0.75, 0.625, 0.875, 0.625, 0.75, 0.625, 0.75, 0.625, 0.875, 0.3555, 0.2489, 0.3555, 0.2133, 0.0716, 0.04296, 0.0716, 0.05012, 0.625, 0.625, 0.625, 0.625, 0.625, 0.4375, 0.3555, 0.2489, 0.0716, 0.05012, 0.0716, 0.04296, 0.0, 0.0, 0.0, 0.0, 0.625, 0.75, 0.625, 0.625, 0.625, 0.625, 0.625, 0.75, 0.625, 0.875, 0.625, 0.75, 0.625, 0.75, 0.625, 0.875, 0.625, 0.625, 0.0716, 0.05012, 0.0, 0.0, 0.625, 0.625, 0.5, 0.375, 0.625, 0.375, 0.625, 0.5, 0.5, 0.5, 0.4375, 0.375, 0.5, 0.375, 0.5, 0.5, 0.4375, 0.5, 0.4375, 0.5, 0.5, 0.5, 0.5, 0.625, 0.4375, 0.625, 0.5, 0.5, 0.625, 0.5, 0.625, 0.625, 0.5, 0.625, 0.5, 0.625, 0.625, 0.75, 0.5, 0.75, 0.4375, 0.625, 0.5, 0.625, 0.5, 0.75, 0.4375, 0.75, 0.4375, 0.75, 0.5, 0.75, 0.5, 0.875, 0.4375, 0.875, 0.5, 0.75, 0.625, 0.75, 0.625, 0.875, 0.5, 0.875, 0.625, 0.5, 0.75, 0.5, 0.75, 0.625, 0.625, 0.625, 0.625, 0.625, 0.75, 0.625, 0.75, 0.75, 0.625, 0.75, 0.3472, 0.5278, 0.2501, 0.5242, 0.25, 0.5, 0.375, 0.5, 0.3475, 0.7242, 0.3506, 0.6237, 0.375, 0.625, 0.375, 0.75, 0.3506, 0.6237, 0.3472, 0.5278, 0.375, 0.5, 0.375, 0.625, 0.2487, 0.7271, 0.3475, 0.7242, 0.375, 0.75, 0.25, 0.75, 0.625, 0.75, 0.625, 0.75, 0.0, 0.0, 0.625, 0.75, 0.625, 0.75, 0.0, 0.0, 0.625, 0.625, 0.625, 0.625, 0.625, 0.625, 0.625, 0.625, 0.625, 0.625, 0.625, 0.625, 0.375, 0.75, 0.375, 0.75, 0.0, 0.0, 0.375, 0.625, 0.0, 0.0, 0.375, 0.625, 0.375, 0.625, 0.0, 0.0, 0.375, 0.625, 0.0, 0.0, 0.0, 0.0, 0.375, 0.625, 0.375, 0.5, 0.375, 0.625, 0.0, 0.0, 0.375, 0.625, 0.375, 0.5, 0.625, 0.75, 0.625, 0.7978, 0.625, 0.7978, 0.625, 0.75, 0.625, 0.625, 0.625, 0.625, 0.3555, 0.2489, 0.0716, 0.05012, 0.625, 0.4375, 0.625, 0.375, 0.3555, 0.2133, 0.3555, 0.2489, 0.625, 0.875, 0.625, 0.75, 0.625, 0.75, 0.625, 0.875, 0.625, 0.75, 0.625, 0.625, 0.625, 0.625, 0.625, 0.75, 0.375, 0.625, 0.375, 0.5, 0.375, 0.5, 0.375, 0.625, 0.375, 0.5, 0.375, 0.625, 0.375, 0.625, 0.375, 0.5, 0.375, 0.625, 0.375, 0.75, 0.375, 0.75, 0.375, 0.625, 0.375, 0.75, 0.375, 0.75, 0.375, 0.75, 0.375, 0.75, 0.375, 0.75, 0.375, 0.625, 0.375, 0.625, 0.375, 0.75, 0.375, 0.5, 0.375, 0.5, 0.375, 0.5, 0.375, 0.5, 0.4409, 0.375, 0.4409, 0.375, 0.4409, 0.4375, 0.4409, 0.4375, 0.4409, 0.5, 0.4409, 0.5, 0.4409, 0.625, 0.4409, 0.625, 0.4409, 0.4375, 0.4409, 0.375, 0.4409, 0.375, 0.4409, 0.4375, 0.4409, 0.4375, 0.4409, 0.4375, 0.4409, 0.5, 0.4409, 0.5, 0.4409, 0.625, 0.4409, 0.625, 0.4409, 0.7425, 0.4409, 0.7425, 0.375, 0.625, 0.4409, 0.625, 0.4409, 0.7425, 0.375, 0.7351, 0.375, 0.4375, 0.4409, 0.4375, 0.4409, 0.5, 0.375, 0.5, 0.375, 0.5, 0.4409, 0.5, 0.4409, 0.625, 0.375, 0.625, 0.375, 0.375, 0.4409, 0.375, 0.4409, 0.4375, 0.375, 0.4375, 0.4409, 0.875, 0.4409, 0.875, 0.4409, 0.7425, 0.4409, 0.7425, 0.625, 0.8151, 0.625, 0.875, 0.625, 0.875, 0.625, 0.8151, 0.625, 0.7978, 0.625, 0.8151, 0.625, 0.8151, 0.625, 0.7978, 0.625, 0.875, 0.625, 0.7978, 0.625, 0.75, 0.625, 0.875, 0.625, 0.875, 0.625, 0.8151, 0.625, 0.7978, 0.625, 0.875, 0.625, 0.75, 0.625, 0.625, 0.625, 0.625, 0.625, 0.75, 0.625, 0.625, 0.625, 0.75, 0.625, 0.75, 0.625, 0.625, 0.625, 0.4375, 0.625, 0.375, 0.625, 0.375, 0.625, 0.4375, 0.4409, 0.625, 0.5068, 0.625, 0.5068, 0.75, 0.4409, 0.7425, 0.625, 0.875, 0.625, 0.75, 0.625, 0.75, 0.625, 0.7978, 0.625, 0.8151, 0.625, 0.875, 0.5068, 0.625, 0.625, 0.5965, 0.625, 0.7323, 0.5068, 0.75, 0.5068, 0.4375, 0.625, 0.4375, 0.625, 0.5, 0.5068, 0.5, 0.4409, 0.4375, 0.5068, 0.4375, 0.5068, 0.5, 0.4409, 0.5, 0.625, 0.4375, 0.625, 0.375, 0.625, 0.375, 0.625, 0.4375, 0.625, 0.5965, 0.625, 0.5, 0.625, 0.5, 0.625, 0.625, 0.625, 0.875, 0.5068, 0.875, 0.5068, 0.75, 0.625, 0.7323, 0.625, 0.4375, 0.625, 0.375, 0.625, 0.375, 0.625, 0.4375, 0.625, 0.7323, 0.625, 0.5965, 0.625, 0.625, 0.625, 0.75, 0.5068, 0.5, 0.625, 0.5, 0.625, 0.5965, 0.5068, 0.625, 0.4409, 0.5, 0.5068, 0.5, 0.5068, 0.625, 0.4409, 0.625, 0.625, 0.5, 0.625, 0.4375, 0.625, 0.4375, 0.625, 0.4375, 0.625, 0.5, 0.625, 0.75, 0.625, 0.875, 0.625, 0.875, 0.625, 0.5, 0.625, 0.4375, 0.625, 0.4375, 0.625, 0.5, 0.4409, 0.375, 0.5068, 0.375, 0.5068, 0.4375, 0.4409, 0.4375, 0.5068, 0.375, 0.625, 0.375, 0.625, 0.4375, 0.5068, 0.4375, 0.625, 0.875, 0.625, 0.7323, 0.625, 0.75, 0.625, 0.875, 0.5068, 0.875, 0.4409, 0.875, 0.4409, 0.7425, 0.5068, 0.75, 0.625, 0.625, 0.625, 0.625, 0.625, 0.75, 0.625, 0.75, 0.625, 0.625, 0.625, 0.5, 0.625, 0.5, 0.625, 0.625, 0.625, 0.75, 0.625, 0.7978, 0.625, 0.75, 0.625, 0.5, 0.625, 0.5, 0.625, 0.4375, 0.625, 0.75, 0.5, 0.625, 0.625, 0.625, 0.375, 0.5, 0.375, 0.5, 0.375, 0.5, 0.375, 0.5, 0.375, 0.75, 0.375, 0.625, 0.375, 0.625, 0.375, 0.75, 0.375, 0.75, 0.375, 0.75, 0.375, 0.75, 0.375, 0.75, 0.375, 0.625, 0.375, 0.75, 0.375, 0.75, 0.375, 0.625, 0.375, 0.5, 0.375, 0.625, 0.375, 0.625, 0.375, 0.5, 0.375, 0.625, 0.375, 0.5, 0.375, 0.5, 0.375, 0.625, 0.375, 0.75, 0.4375, 0.75, 0.4375, 0.875, 0.375, 0.875, 0.375, 0.625, 0.4375, 0.625, 0.4375, 0.75, 0.375, 0.75, 0.375, 0.5, 0.4375, 0.5, 0.4375, 0.625, 0.375, 0.625, 0.375, 0.375, 0.4375, 0.375, 0.4375, 0.5, 0.375, 0.5, 0.2475, 0.7043, 0.32, 0.6984, 0.3475, 0.7242, 0.2487, 0.7271, 0.3263, 0.6225, 0.3194, 0.5556, 0.3472, 0.5278, 0.3506, 0.6237, 0.32, 0.6984, 0.3263, 0.6225, 0.3506, 0.6237, 0.3475, 0.7242, 0.3194, 0.5556, 0.2501, 0.5485, 0.2501, 0.5242, 0.3472, 0.5278])
me_cube.materials.append(mat_material)
me_cube.materials.append(mat_material_002)
me_cube.materials.append(mat_material_001)
me_cube.use_mirror_x = True
me_cube.use_mirror_vertex_groups = False
me_cube.update()
me_cube.normals_split_custom_set([tuple(v) for v in zip(*[iter([0.3119, 0.6901, 0.653, 0.3947, -0.02756, 0.9184, 0.6072, -0.001852, 0.7945, 0.375, 0.7931, 0.48, 0.042, 0.05489, -0.9976, -0.506, -0.01715, -0.8623, -0.09455, -0.9185, -0.3839, 0.1232, -0.6786, -0.7241, 0.5676, -0.82, 0.07348, 0.09526, -0.9934, -0.06464, 0.1232, -0.6786, -0.7241, -0.09455, -0.9185, -0.3839, -0.6034, 0.1491, 0.7834, -0.7107, -0.1461, 0.6881, -0.3827, -0.1625, 0.9095, -0.5599, 0.1277, 0.8186, 0.1827, -0.6195, 0.7634, -0.633, -0.3512, 0.6898, 0.4357, -0.72, 0.5402, 0.3196, -0.8159, 0.4818, -0.7107, -0.1461, 0.6881, -0.633, -0.3512, 0.6898, -0.637, -0.2952, 0.7121, -0.3827, -0.1625, 0.9095, 0.9828, 0.04476, 0.1789, 0.9489, 0.2893, 0.126, 0.9489, 0.2893, 0.126, 0.9795, 0.1154, 0.1649, 0.1296, -0.9699, 0.2062, 0.09526, -0.9934, -0.06464, 0.5676, -0.82, 0.07348, 0.5182, -0.7859, 0.3374, 0.9552, 0.1127, -0.2738, 0.9732, -0.1794, -0.1438, 0.7633, 0.4698, 0.4435, 0.8173, -0.07116, 0.5719, 0.01206, 0.9859, -0.1669, 0.3224, 0.9438, -0.07278, -0.1901, 0.8605, -0.4726, -0.02776, 0.5038, -0.8634, -0.4633, -0.0847, 0.8821, -0.6991, 0.2083, 0.684, -0.3824, 0.8264, 0.4134, -0.4456, 0.4861, 0.7518, 0.6426, -0.3543, -0.6794, 0.6821, -0.1053, -0.7237, 0.8684, -0.04029, -0.4943, 0.6259, -0.5199, -0.5813, 0.5676, -0.82, 0.07348, -0.09455, -0.9185, -0.3839, -0.5175, -0.8296, -0.2099, 0.6222, -0.7828, -0.01216, -0.1901, 0.8605, -0.4726, 0.7327, 0.6752, 0.08474, 0.5654, 0.8239, -0.03949, -0.4866, 0.8446, -0.2233, -0.09455, -0.9185, -0.3839, -0.506, -0.01715, -0.8623, -0.9594, 0.03259, -0.2801, -0.5175, -0.8296, -0.2099, 0.7327, 0.6752, 0.08474, 0.9818, -0.04864, 0.1837, 0.9987, 0.04341, 0.02642, 0.5654, 0.8239, -0.03949, -0.506, -0.01715, -0.8623, -0.1901, 0.8605, -0.4726, -0.4866, 0.8446, -0.2233, -0.9594, 0.03259, -0.2801, 0.9818, -0.04864, 0.1837, 0.5676, -0.82, 0.07348, 0.6222, -0.7828, -0.01216, 0.9987, 0.04341, 0.02642, -0.7107, -0.1461, 0.6881, -0.6034, 0.1491, 0.7834, 0.3851, 0.5922, 0.7078, 0.7808, -0.09102, 0.6181, 0.6098, 0.267, -0.7462, 0.2589, 0.6656, -0.7, 0.2996, 0.7895, -0.5357, 0.6403, 0.4517, -0.6213, 0.963, -0.163, 0.2146, 0.9828, 0.04476, 0.1789, 0.9795, 0.1154, 0.1649, 0.963, -0.163, 0.2146, -0.6991, 0.2083, 0.684, -0.8209, 0.4467, 0.3559, -0.4859, 0.7475, 0.453, -0.3824, 0.8264, 0.4134, 0.3224, 0.9438, -0.07278, 0.7327, 0.6752, 0.08474, -0.1901, 0.8605, -0.4726, 0.8832, 0.4201, 0.2086, 0.8621, 0.4992, -0.08687, 0.8301, -0.4351, 0.3486, 0.8317, -0.5106, 0.218, 0.6222, -0.7828, -0.01216, -0.5175, -0.8296, -0.2099, -0.52, -0.8492, -0.09233, 0.5757, -0.8155, -0.05979, 0.9987, 0.04341, 0.02642, 0.6222, -0.7828, -0.01216, 0.5757, -0.8155, -0.05979, 0.9937, 0.05514, -0.09714, 0.5654, 0.8239, -0.03949, 0.9987, 0.04341, 0.02642, 0.9937, 0.05514, -0.09714, 0.5444, 0.8146, -0.2001, -0.9594, 0.03259, -0.2801, -0.4866, 0.8446, -0.2233, -0.5742, 0.7928, -0.2043, -0.988, -0.05902, -0.1427, -0.4866, 0.8446, -0.2233, 0.5654, 0.8239, -0.03949, 0.5444, 0.8146, -0.2001, -0.5742, 0.7928, -0.2043, -0.5175, -0.8296, -0.2099, -0.9594, 0.03259, -0.2801, -0.988, -0.05902, -0.1427, -0.52, -0.8492, -0.09233, -0.988, -0.05902, -0.1427, -0.5742, 0.7928, -0.2043, -0.6269, 0.7653, -0.1463, -0.9903, -0.0936, -0.1031, -0.5742, 0.7928, -0.2043, 0.5444, 0.8146, -0.2001, 0.3933, 0.9033, -0.1711, -0.6269, 0.7653, -0.1463, -0.52, -0.8492, -0.09233, -0.988, -0.05902, -0.1427, -0.9903, -0.0936, -0.1031, -0.503, -0.8618, -0.06488, 0.5757, -0.8155, -0.05979, -0.52, -0.8492, -0.09233, -0.503, -0.8618, -0.06488, 0.5311, -0.8445, -0.06861, 0.9937, 0.05514, -0.09714, 0.5757, -0.8155, -0.05979, 0.5311, -0.8445, -0.06861, 0.9906, 0.06818, -0.1183, 0.5444, 0.8146, -0.2001, 0.9937, 0.05514, -0.09714, 0.9906, 0.06818, -0.1183, 0.3933, 0.9033, -0.1711, 0.5311, -0.8445, -0.06861, -0.503, -0.8618, -0.06488, -0.4891, -0.8658, -0.1056, 0.5073, -0.8596, -0.06113, 0.9906, 0.06818, -0.1183, 0.5311, -0.8445, -0.06861, 0.5073, -0.8596, -0.06113, 0.9994, 0.03505, 0.001259, 0.3933, 0.9033, -0.1711, 0.9906, 0.06818, -0.1183, 0.9994, 0.03505, 0.001259, 0.3888, 0.9212, -0.01114, -0.9903, -0.0936, -0.1031, -0.6269, 0.7653, -0.1463, -0.6786, 0.7328, -0.0497, -0.9871, -0.1221, -0.1033, -0.6269, 0.7653, -0.1463, 0.3933, 0.9033, -0.1711, 0.3888, 0.9212, -0.01114, -0.6786, 0.7328, -0.0497, -0.503, -0.8618, -0.06488, -0.9903, -0.0936, -0.1031, -0.9871, -0.1221, -0.1033, -0.4891, -0.8658, -0.1056, -0.9871, -0.1221, -0.1033, -0.6786, 0.7328, -0.0497, -0.7392, 0.6596, 0.1362, -0.983, -0.1632, -0.08415, -0.6786, 0.7328, -0.0497, 0.3888, 0.9212, -0.01114, 0.3521, 0.8996, 0.2582, -0.7392, 0.6596, 0.1362, -0.4891, -0.8658, -0.1056, -0.9871, -0.1221, -0.1033, -0.983, -0.1632, -0.08415, -0.4506, -0.8759, -0.1725, 0.5073, -0.8596, -0.06113, -0.4891, -0.8658, -0.1056, -0.4506, -0.8759, -0.1725, 0.5325, -0.8444, -0.05915, 0.9994, 0.03505, 0.001259, 0.5073, -0.8596, -0.06113, 0.5325, -0.8444, -0.05915, 0.9866, 0.05083, 0.1551, 0.3888, 0.9212, -0.01114, 0.9994, 0.03505, 0.001259, 0.9866, 0.05083, 0.1551, 0.3521, 0.8996, 0.2582, 0.9866, 0.05083, 0.1551, 0.5325, -0.8444, -0.05915, 0.6168, -0.786, -0.04187, 0.9837, 0.1564, 0.08883, 0.3521, 0.8996, 0.2582, 0.9866, 0.05083, 0.1551, 0.9837, 0.1564, 0.08883, 0.2874, 0.9352, 0.2068, -0.983, -0.1632, -0.08415, -0.7392, 0.6596, 0.1362, -0.7309, 0.6762, 0.09237, -0.9696, -0.2428, -0.03154, -0.7392, 0.6596, 0.1362, 0.3521, 0.8996, 0.2582, 0.2874, 0.9352, 0.2068, -0.7309, 0.6762, 0.09237, -0.4506, -0.8759, -0.1725, -0.983, -0.1632, -0.08415, -0.9696, -0.2428, -0.03154, -0.4125, -0.9059, -0.09621, 0.5325, -0.8444, -0.05915, -0.4506, -0.8759, -0.1725, -0.4125, -0.9059, -0.09621, 0.6168, -0.786, -0.04187, -0.3583, 0.4654, -0.8093, 0.3619, 0.4897, -0.7932, -0.0531, 0.1174, -0.9917, -0.2708, -0.04577, -0.9615, -0.3063, -0.6484, -0.6969, -0.6048, -0.1887, -0.7737, -0.2144, -0.1933, -0.9574, -0.3758, -0.38, -0.8452, 0.3367, -0.6525, -0.6789, -0.3063, -0.6484, -0.6969, -0.3758, -0.38, -0.8452, 0.07023, -0.4909, -0.8684, 0.4624, -0.01418, -0.8866, 0.3367, -0.6525, -0.6789, 0.07023, -0.4909, -0.8684, 0.3597, -0.02375, -0.9328, 0.3619, 0.4897, -0.7932, 0.4624, -0.01418, -0.8866, 0.3597, -0.02375, -0.9328, -0.0531, 0.1174, -0.9917, -0.6048, -0.1887, -0.7737, -0.3583, 0.4654, -0.8093, -0.2708, -0.04577, -0.9615, -0.2144, -0.1933, -0.9574, -0.0531, 0.1174, -0.9917, 0.3597, -0.02375, -0.9328, 0.9621, 0.1502, 0.2277, 0.4716, 0.863, 0.1811, -0.2144, -0.1933, -0.9574, -0.2708, -0.04577, -0.9615, -0.6643, 0.7403, 0.1038, -0.9961, -0.02982, 0.08271, -0.2708, -0.04577, -0.9615, -0.0531, 0.1174, -0.9917, 0.4716, 0.863, 0.1811, -0.6643, 0.7403, 0.1038, -0.3758, -0.38, -0.8452, -0.2144, -0.1933, -0.9574, -0.9961, -0.02982, 0.08271, -0.4881, -0.6381, 0.5954, 0.07023, -0.4909, -0.8684, -0.3758, -0.38, -0.8452, -0.4881, -0.6381, 0.5954, 0.6074, -0.4399, 0.6615, 0.3597, -0.02375, -0.9328, 0.07023, -0.4909, -0.8684, 0.6074, -0.4399, 0.6615, 0.9621, 0.1502, 0.2277, -0.9961, -0.02982, 0.08271, -0.6643, 0.7403, 0.1038, -0.496, 0.6001, -0.6276, -0.7428, 0.05899, -0.6669, -0.6643, 0.7403, 0.1038, 0.4716, 0.863, 0.1811, 0.4737, 0.6461, -0.5984, -0.496, 0.6001, -0.6276, 0.4716, 0.863, 0.1811, 0.9621, 0.1502, 0.2277, 0.6962, 0.1981, -0.69, 0.4737, 0.6461, -0.5984, -0.9961, -0.02982, 0.08271, -0.7428, 0.05899, -0.6669, -0.5111, -0.02974, -0.859, -0.4881, -0.6381, 0.5954, -0.9961, -0.02982, 0.08271, -0.9431, -0.1329, 0.3049, -0.3513, -0.4774, 0.8054, 0.6962, 0.1981, -0.69, 0.9621, 0.1502, 0.2277, 0.9337, -0.0009063, 0.3581, 0.7251, 0.1281, -0.6766, 0.6074, -0.4399, 0.6615, -0.4881, -0.6381, 0.5954, -0.3513, -0.4774, 0.8054, 0.4032, -0.4233, 0.8114, 0.9621, 0.1502, 0.2277, 0.6074, -0.4399, 0.6615, 0.4032, -0.4233, 0.8114, 0.9337, -0.0009063, 0.3581, -0.9961, -0.02982, 0.08271, -0.5111, -0.02974, -0.859, -0.6771, 0.07225, -0.7324, -0.9431, -0.1329, 0.3049, 0.9337, -0.0009063, 0.3581, 0.4032, -0.4233, 0.8114, 0.2699, -0.2935, 0.9171, 0.8848, -0.2456, 0.3961, -0.9431, -0.1329, 0.3049, -0.6771, 0.07225, -0.7324, -0.7227, -0.1393, -0.6769, -0.8621, -0.2915, 0.4145, 0.4032, -0.4233, 0.8114, -0.3513, -0.4774, 0.8054, -0.2233, -0.3181, 0.9214, 0.2699, -0.2935, 0.9171, -0.3513, -0.4774, 0.8054, -0.9431, -0.1329, 0.3049, -0.8621, -0.2915, 0.4145, -0.2233, -0.3181, 0.9214, 0.7251, 0.1281, -0.6766, 0.9337, -0.0009063, 0.3581, 0.8848, -0.2456, 0.3961, 0.7529, -0.1855, -0.6315, 0.2699, -0.2935, 0.9171, -0.2233, -0.3181, 0.9214, -0.4647, -0.6366, 0.6155, 0.409, -0.6518, 0.6386, -0.8621, -0.2915, 0.4145, -0.4647, -0.6366, 0.6155, -0.2233, -0.3181, 0.9214, 0.2699, -0.2935, 0.9171, 0.409, -0.6518, 0.6386, 0.8848, -0.2456, 0.3961, 0.409, -0.6518, 0.6386, -0.4647, -0.6366, 0.6155, -0.4634, -0.7188, -0.5182, 0.3655, -0.7702, -0.5226, -0.7227, -0.1393, -0.6769, -0.4634, -0.7188, -0.5182, -0.4647, -0.6366, 0.6155, -0.8621, -0.2915, 0.4145, 0.8848, -0.2456, 0.3961, 0.409, -0.6518, 0.6386, 0.3655, -0.7702, -0.5226, 0.7529, -0.1855, -0.6315, 0.9711, -0.1289, 0.2011, 0.8756, 0.07214, 0.4776, 0.9998, 0.01942, 0.005487, 0.7965, 0.6042, -0.0206, 0.2703, -0.7351, -0.6217, 0.6426, -0.3543, -0.6794, 0.6259, -0.5199, -0.5813, 0.3112, -0.5972, -0.7392, 0.9732, -0.1794, -0.1438, 0.9711, -0.1289, 0.2011, 0.7965, 0.6042, -0.0206, 0.7633, 0.4698, 0.4435, -0.8209, 0.4467, 0.3559, -0.6034, 0.1491, 0.7834, -0.5599, 0.1277, 0.8186, -0.4859, 0.7475, 0.453, 0.6821, -0.1053, -0.7237, 0.6098, 0.267, -0.7462, 0.6403, 0.4517, -0.6213, 0.8684, -0.04029, -0.4943, 0.3947, -0.02756, 0.9184, 0.1891, -0.7211, 0.6666, 0.2939, -0.8205, 0.4903, 0.6072, -0.001852, 0.7945, -0.02776, 0.5038, -0.8634, -0.1901, 0.8605, -0.4726, -0.506, -0.01715, -0.8623, 0.042, 0.05489, -0.9976, 0.1891, -0.7211, 0.6666, -0.02962, -0.9601, -0.2779, 0.2939, -0.8205, 0.4903, 0.008868, 0.963, -0.2694, 0.3119, 0.6901, 0.653, 0.375, 0.7931, 0.48, 0.6072, -0.001852, 0.7945, 0.2939, -0.8205, 0.4903, 0.5495, -0.7908, 0.2696, 0.8298, 0.1142, 0.5463, 0.375, 0.7931, 0.48, 0.6072, -0.001852, 0.7945, 0.8298, 0.1142, 0.5463, 0.4633, 0.8725, 0.1555, -0.02962, -0.9601, -0.2779, 0.5495, -0.7908, 0.2696, 0.2939, -0.8205, 0.4903, 0.375, 0.7931, 0.48, 0.4633, 0.8725, 0.1555, 0.008868, 0.963, -0.2694, 0.008868, 0.963, -0.2694, 0.4633, 0.8725, 0.1555, 0.4437, 0.8846, 0.1436, -0.2824, 0.7142, -0.6405, -0.4494, -0.09976, -0.8878, -0.5504, -0.1253, -0.8254, -0.1083, -0.8665, -0.4874, -0.02962, -0.9601, -0.2779, -0.4494, -0.09976, -0.8878, 0.008868, 0.963, -0.2694, -0.2824, 0.7142, -0.6405, -0.5504, -0.1253, -0.8254, 0.4633, 0.8725, 0.1555, 0.8298, 0.1142, 0.5463, 0.831, 0.1396, 0.5385, 0.4437, 0.8846, 0.1436, 0.5495, -0.7908, 0.2696, -0.02962, -0.9601, -0.2779, -0.1083, -0.8665, -0.4874, 0.5866, -0.7612, 0.2766, 0.8298, 0.1142, 0.5463, 0.5495, -0.7908, 0.2696, 0.5866, -0.7612, 0.2766, 0.831, 0.1396, 0.5385, -0.5504, -0.1253, -0.8254, -0.2824, 0.7142, -0.6405, -0.4354, 0.6931, -0.5745, -0.7876, -0.1324, -0.6018, 0.5866, -0.7612, 0.2766, -0.1083, -0.8665, -0.4874, -0.3007, -0.9516, -0.06368, 0.4465, -0.6525, 0.6123, 0.4437, 0.8846, 0.1436, 0.831, 0.1396, 0.5385, 0.6867, 0.1872, 0.7024, 0.2577, 0.8873, 0.3824, -0.5504, -0.1253, -0.8254, -0.7876, -0.1324, -0.6018, -0.3007, -0.9516, -0.06368, -0.1083, -0.8665, -0.4874, -0.2824, 0.7142, -0.6405, 0.4437, 0.8846, 0.1436, 0.2577, 0.8873, 0.3824, -0.4354, 0.6931, -0.5745, 0.831, 0.1396, 0.5385, 0.5866, -0.7612, 0.2766, 0.4465, -0.6525, 0.6123, 0.6867, 0.1872, 0.7024, -0.4354, 0.6931, -0.5745, 0.2577, 0.8873, 0.3824, 0.2462, 0.9634, 0.1062, -0.309, 0.7549, -0.5784, 0.6867, 0.1872, 0.7024, 0.4327, 0.8572, 0.279, 0.2462, 0.9634, 0.1062, -0.7876, -0.1324, -0.6018, -0.4354, 0.6931, -0.5745, -0.309, 0.7549, -0.5784, -0.3173, 0.7974, -0.5133, -0.309, 0.7549, -0.5784, 0.2462, 0.9634, 0.1062, 0.4327, 0.8572, 0.279, 0.2577, 0.8873, 0.3824, 0.6867, 0.1872, 0.7024, 0.2462, 0.9634, 0.1062, -0.3173, 0.7974, -0.5133, -0.7876, -0.1324, -0.6018, -0.309, 0.7549, -0.5784, 0.4327, 0.8572, 0.279, 0.6867, 0.1872, 0.7024, 0.7431, 0.3467, 0.5724, 0.3852, 0.9089, 0.1598, 0.4465, -0.6525, 0.6123, -0.3007, -0.9516, -0.06368, -0.3046, -0.9505, 0.061, 0.5712, -0.4613, 0.6789, -0.7876, -0.1324, -0.6018, -0.8466, -0.2577, -0.4657, -0.3046, -0.9505, 0.061, -0.3007, -0.9516, -0.06368, -0.7876, -0.1324, -0.6018, -0.3173, 0.7974, -0.5133, -0.5424, 0.71, -0.4491, -0.8466, -0.2577, -0.4657, 0.6867, 0.1872, 0.7024, 0.4465, -0.6525, 0.6123, 0.5712, -0.4613, 0.6789, 0.7431, 0.3467, 0.5724, -0.3173, 0.7974, -0.5133, 0.4327, 0.8572, 0.279, 0.3852, 0.9089, 0.1598, -0.5424, 0.71, -0.4491, -0.8466, -0.2577, -0.4657, -0.5424, 0.71, -0.4491, -0.3852, 0.8028, -0.4551, -0.8889, -0.1464, -0.434, 0.5712, -0.4613, 0.6789, -0.3046, -0.9505, 0.061, -0.2761, -0.9097, 0.3101, 0.648, -0.4965, 0.5775, -0.8466, -0.2577, -0.4657, -0.8889, -0.1464, -0.434, -0.2761, -0.9097, 0.3101, -0.3046, -0.9505, 0.061, -0.5424, 0.71, -0.4491, 0.3852, 0.9089, 0.1598, 0.4916, 0.8661, 0.09012, -0.3852, 0.8028, -0.4551, 0.3852, 0.9089, 0.1598, 0.7431, 0.3467, 0.5724, 0.8329, 0.359, 0.4212, 0.4916, 0.8661, 0.09012, 0.7431, 0.3467, 0.5724, 0.5712, -0.4613, 0.6789, 0.648, -0.4965, 0.5775, 0.8329, 0.359, 0.4212, -0.3852, 0.8028, -0.4551, 0.4916, 0.8661, 0.09012, 0.5018, 0.8402, 0.2057, -0.3678, 0.8743, -0.3168, 0.4916, 0.8661, 0.09012, 0.8329, 0.359, 0.4212, 0.8155, 0.3264, 0.4779, 0.5018, 0.8402, 0.2057, 0.8329, 0.359, 0.4212, 0.648, -0.4965, 0.5775, 0.6378, -0.4169, 0.6476, 0.8155, 0.3264, 0.4779, -0.8889, -0.1464, -0.434, -0.3852, 0.8028, -0.4551, -0.3678, 0.8743, -0.3168, -0.7781, 0.1908, -0.5984, 0.648, -0.4965, 0.5775, -0.2761, -0.9097, 0.3101, 0.1409, -0.8795, 0.4546, 0.6378, -0.4169, 0.6476, 0.6378, -0.4169, 0.6476, 0.1409, -0.8795, 0.4546, 0.04899, -0.8979, 0.4375, 0.7511, -0.2409, 0.6146, 0.03682, -0.97, -0.2403, 0.9637, -0.02426, -0.2659, -0.1242, 0.9241, -0.3613, -0.5261, 0.4425, -0.7262, -0.2761, -0.9097, 0.3101, -0.3326, -0.8958, 0.2948, 0.03682, -0.97, -0.2403, 0.1409, -0.8795, 0.4546, -0.8889, -0.1464, -0.434, -0.9547, -0.2886, 0.07253, -0.3326, -0.8958, 0.2948, -0.2761, -0.9097, 0.3101, -0.7781, 0.1908, -0.5984, -0.5261, 0.4425, -0.7262, -0.9547, -0.2886, 0.07253, -0.8889, -0.1464, -0.434, 0.9637, -0.02426, -0.2659, 0.7268, 0.04353, -0.6855, -0.1059, 0.4892, -0.8657, -0.1242, 0.9241, -0.3613, -0.5261, 0.4425, -0.7262, -0.1242, 0.9241, -0.3613, -0.9915, -0.1279, -0.02253, -0.9547, -0.2886, 0.07253, -0.9547, -0.2886, 0.07253, -0.9915, -0.1279, -0.02253, 0.05561, -0.9974, 0.04635, -0.3326, -0.8958, 0.2948, -0.3326, -0.8958, 0.2948, 0.05561, -0.9974, 0.04635, 0.9637, -0.02426, -0.2659, 0.03682, -0.97, -0.2403, -0.8007, -0.2892, -0.5247, -0.1059, 0.4892, -0.8657, 0.7268, 0.04353, -0.6855, 0.09264, -0.8958, -0.4347, -0.1242, 0.9241, -0.3613, -0.1059, 0.4892, -0.8657, -0.8007, -0.2892, -0.5247, -0.9915, -0.1279, -0.02253, -0.9915, -0.1279, -0.02253, -0.8007, -0.2892, -0.5247, 0.09264, -0.8958, -0.4347, 0.05561, -0.9974, 0.04635, 0.05561, -0.9974, 0.04635, 0.09264, -0.8958, -0.4347, 0.7268, 0.04353, -0.6855, 0.9637, -0.02426, -0.2659, -0.3811, 0.7568, -0.5311, 0.4979, 0.8469, 0.1868, 0.5488, 0.8263, 0.1265, -0.5665, 0.5951, -0.57, -0.7781, 0.1908, -0.5984, -0.567, -0.009969, -0.8236, -0.5353, -0.2377, -0.8105, -0.5261, 0.4425, -0.7262, -0.5261, 0.4425, -0.7262, -0.5353, -0.2377, -0.8105, -0.5981, -0.6814, -0.4219, 0.03682, -0.97, -0.2403, 0.5018, 0.8402, 0.2057, 0.8155, 0.3264, 0.4779, 0.8247, 0.3168, 0.4685, 0.4979, 0.8469, 0.1868, -0.567, -0.009969, -0.8236, -0.7391, -0.241, -0.6291, -0.6561, -0.1839, -0.7319, -0.5353, -0.2377, -0.8105, 0.03682, -0.97, -0.2403, -0.5981, -0.6814, -0.4219, 0.04899, -0.8979, 0.4375, 0.1409, -0.8795, 0.4546, -0.7781, 0.1908, -0.5984, -0.3678, 0.8743, -0.3168, -0.3811, 0.7568, -0.5311, -0.567, -0.009969, -0.8236, 0.8155, 0.3264, 0.4779, 0.6378, -0.4169, 0.6476, 0.7511, -0.2409, 0.6146, 0.8247, 0.3168, 0.4685, -0.3678, 0.8743, -0.3168, 0.5018, 0.8402, 0.2057, 0.4979, 0.8469, 0.1868, -0.3811, 0.7568, -0.5311, 0.4979, 0.8469, 0.1868, 0.8247, 0.3168, 0.4685, 0.8782, 0.3124, 0.3621, 0.5488, 0.8263, 0.1265, 0.8247, 0.3168, 0.4685, 0.7511, -0.2409, 0.6146, 0.8594, -0.117, 0.4977, 0.8782, 0.3124, 0.3621, -0.5981, -0.6814, -0.4219, -0.6903, -0.6033, -0.3995, 0.1196, -0.8638, 0.4894, 0.04899, -0.8979, 0.4375, -0.5353, -0.2377, -0.8105, -0.6561, -0.1839, -0.7319, -0.6903, -0.6033, -0.3995, -0.5981, -0.6814, -0.4219, -0.567, -0.009969, -0.8236, -0.3811, 0.7568, -0.5311, -0.5665, 0.5951, -0.57, -0.7391, -0.241, -0.6291, 0.7511, -0.2409, 0.6146, 0.04899, -0.8979, 0.4375, 0.1196, -0.8638, 0.4894, 0.8594, -0.117, 0.4977, -0.6903, -0.6033, -0.3995, -0.8256, -0.4136, -0.3838, 0.2002, -0.9103, 0.3622, 0.1196, -0.8638, 0.4894, -0.6561, -0.1839, -0.7319, -0.105, 0.8509, -0.5148, -0.8256, -0.4136, -0.3838, -0.6903, -0.6033, -0.3995, 0.8594, -0.117, 0.4977, 0.1196, -0.8638, 0.4894, 0.2002, -0.9103, 0.3622, 0.9038, 0.2977, 0.3073, -0.6561, -0.1839, -0.7319, 0.8594, -0.117, 0.4977, 0.9038, 0.2977, 0.3073, -0.105, 0.8509, -0.5148, -0.8256, -0.4136, -0.3838, -0.9322, -0.2551, -0.2567, 0.2587, -0.9528, 0.1589, 0.2002, -0.9103, 0.3622, 0.9038, 0.2977, 0.3073, 0.2002, -0.9103, 0.3622, 0.2587, -0.9528, 0.1589, 0.9533, 0.2845, 0.1012, 0.9038, 0.2977, 0.3073, 0.9533, 0.2845, 0.1012, -0.207, 0.9318, -0.2981, -0.105, 0.8509, -0.5148, -0.105, 0.8509, -0.5148, -0.207, 0.9318, -0.2981, -0.9322, -0.2551, -0.2567, -0.8256, -0.4136, -0.3838, -0.9322, -0.2551, -0.2567, -0.7304, -0.2763, -0.6247, 0.2782, -0.8503, -0.4467, 0.2587, -0.9528, 0.1589, 0.9533, 0.2845, 0.1012, 0.2587, -0.9528, 0.1589, 0.2782, -0.8503, -0.4467, 0.7922, 0.147, -0.5923, 0.9533, 0.2845, 0.1012, 0.7922, 0.147, -0.5923, -0.1404, 0.6474, -0.7491, -0.207, 0.9318, -0.2981, -0.207, 0.9318, -0.2981, -0.1404, 0.6474, -0.7491, -0.7304, -0.2763, -0.6247, -0.9322, -0.2551, -0.2567, 0.8782, 0.3124, 0.3621, 0.8594, -0.117, 0.4977, 0.6444, -0.7485, 0.1565, 0.9437, 0.2976, 0.1444, -0.7391, -0.241, -0.6291, -0.5665, 0.5951, -0.57, -0.72, 0.6371, -0.2752, -0.9033, -0.3108, -0.2957, -0.7391, -0.241, -0.6291, -0.9033, -0.3108, -0.2957, -0.6653, -0.7284, -0.1638, -0.6561, -0.1839, -0.7319, -0.5665, 0.5951, -0.57, 0.5488, 0.8263, 0.1265, 0.5727, 0.8197, 0.007425, -0.72, 0.6371, -0.2752, -0.6561, -0.1839, -0.7319, -0.6653, -0.7284, -0.1638, 0.6444, -0.7485, 0.1565, 0.8594, -0.117, 0.4977, 0.5488, 0.8263, 0.1265, 0.8782, 0.3124, 0.3621, 0.9437, 0.2976, 0.1444, 0.5727, 0.8197, 0.007425, 0.5727, 0.8197, 0.007425, 0.9437, 0.2976, 0.1444, 0.9248, 0.3027, -0.2303, 0.4769, 0.8543, -0.2068, -0.9033, -0.3108, -0.2957, -0.932, -0.3493, 0.09685, -0.7151, -0.699, 0.00944, -0.6653, -0.7284, -0.1638, -0.9033, -0.3108, -0.2957, -0.72, 0.6371, -0.2752, -0.8607, 0.5083, -0.02883, -0.932, -0.3493, 0.09685, 0.9437, 0.2976, 0.1444, 0.6444, -0.7485, 0.1565, 0.6504, -0.7378, -0.1805, 0.9248, 0.3027, -0.2303, -0.6653, -0.7284, -0.1638, -0.7151, -0.699, 0.00944, 0.6504, -0.7378, -0.1805, 0.6444, -0.7485, 0.1565, -0.72, 0.6371, -0.2752, 0.5727, 0.8197, 0.007425, 0.4769, 0.8543, -0.2068, -0.8607, 0.5083, -0.02883, 0.9248, 0.3027, -0.2303, 0.6504, -0.7378, -0.1805, 0.3986, -0.6004, -0.6933, 0.4434, 0.1613, -0.8817, -0.7151, -0.699, 0.00944, -0.6164, -0.661, -0.4279, 0.3986, -0.6004, -0.6933, 0.6504, -0.7378, -0.1805, -0.8607, 0.5083, -0.02883, 0.4769, 0.8543, -0.2068, 0.1997, 0.6411, -0.7411, -0.8287, 0.3814, -0.4097, 0.4769, 0.8543, -0.2068, 0.9248, 0.3027, -0.2303, 0.4434, 0.1613, -0.8817, 0.1997, 0.6411, -0.7411, -0.932, -0.3493, 0.09685, -0.7447, -0.3213, -0.585, -0.6164, -0.661, -0.4279, -0.7151, -0.699, 0.00944, -0.932, -0.3493, 0.09685, -0.8607, 0.5083, -0.02883, -0.8287, 0.3814, -0.4097, -0.7447, -0.3213, -0.585, -0.7107, -0.1461, 0.6881, 0.7808, -0.09102, 0.6181, 0.4357, -0.72, 0.5402, -0.633, -0.3512, 0.6898, -0.8209, 0.4467, 0.3559, -0.083, 0.8709, 0.4844, 0.1259, 0.8262, 0.5491, 0.3851, 0.5922, 0.7078, -0.8209, 0.4467, 0.3559, 0.3851, 0.5922, 0.7078, -0.6034, 0.1491, 0.7834, 0.7568, -0.6527, -0.03545, 0.9916, -0.005803, 0.1293, 0.9993, 0.03743, -0.005959, 0.7487, -0.6429, -0.1618, 0.417, -0.9065, -0.06697, 0.7568, -0.6527, -0.03545, 0.7487, -0.6429, -0.1618, 0.363, -0.9119, -0.1917, 0.6917, 0.658, 0.2977, 0.3125, 0.9084, 0.2776, 0.3467, 0.9215, 0.1749, 0.6835, 0.7142, 0.1509, 0.9916, -0.005803, 0.1293, 0.7808, -0.09102, 0.6181, 0.3851, 0.5922, 0.7078, 0.6917, 0.658, 0.2977, 0.6835, 0.7142, 0.1509, 0.3467, 0.9215, 0.1749, 0.3217, 0.8576, -0.4013, 0.5837, 0.6774, -0.4477, 0.7487, -0.6429, -0.1618, 0.9993, 0.03743, -0.005959, 0.8332, 0.2002, -0.5155, 0.6624, -0.2819, -0.6941, 0.363, -0.9119, -0.1917, 0.7487, -0.6429, -0.1618, 0.6624, -0.2819, -0.6941, 0.3856, -0.5544, -0.7375, 0.9993, 0.03743, -0.005959, 0.6835, 0.7142, 0.1509, 0.5837, 0.6774, -0.4477, 0.8332, 0.2002, -0.5155, 0.3298, 0.944, 6.169e-05, 0.3374, 0.6656, 0.6656, 0.6149, 0.5576, 0.5576, 0.7474, 0.6644, 0.0007441, 0.3052, 0.9018, -0.3061, 0.3298, 0.944, 6.169e-05, 0.7474, 0.6644, 0.0007441, 0.7134, 0.6342, -0.2981, 0.7134, 0.6342, -0.2981, 0.7474, 0.6644, 0.0007441, 1.0, 0.003945, 0.0003948, 0.9777, 0.01624, -0.2092, 0.7474, 0.6644, 0.0007441, 0.6149, 0.5576, 0.5576, 0.7479, -0.01037, 0.6637, 1.0, 0.003945, 0.0003948, 1.0, 0.003945, 0.0003948, 0.615, -0.5576, 0.5575, 0.7636, -0.6421, 0.06781, 0.9777, 0.01624, -0.2092, 1.0, 0.003945, 0.0003948, 0.7636, -0.6421, 0.06781, 0.7416, -0.6467, -0.1785, 0.7416, -0.6467, -0.1785, 0.7636, -0.6421, 0.06781, 0.3306, -0.9396, 0.08886, 0.3226, -0.9387, -0.1212, 0.7636, -0.6421, 0.06781, 0.615, -0.5576, 0.5575, 0.3374, -0.6656, 0.6656, 0.3306, -0.9396, 0.08886, 0.6149, 0.5576, 0.5576, 0.3374, 0.6656, 0.6656, 0.3215, 5.412e-08, 0.9469, 0.7479, -0.01037, 0.6637, 0.7479, -0.01037, 0.6637, 0.3215, 5.412e-08, 0.9469, 0.3374, -0.6656, 0.6656, 0.615, -0.5576, 0.5575, 0.4413, 0.4861, -0.7543, 0.2568, 0.6155, -0.7451, 0.2945, 0.78, -0.5522, 0.6389, 0.5988, -0.4828, 0.5243, 0.02566, -0.8511, 0.6201, 0.2073, -0.7567, 0.8666, 0.08433, -0.4919, 0.6881, -0.5124, -0.5138, 0.6201, 0.2073, -0.7567, 0.4413, 0.4861, -0.7543, 0.6389, 0.5988, -0.4828, 0.8666, 0.08433, -0.4919, 0.4017, -0.02134, -0.9155, 0.5243, 0.02566, -0.8511, 0.6881, -0.5124, -0.5138, 0.4896, -0.5447, -0.6809, 0.2782, -0.8503, -0.4467, -0.7304, -0.2763, -0.6247, -0.1404, 0.6474, -0.7491, 0.7922, 0.147, -0.5923, 0.3986, -0.6004, -0.6933, -0.6164, -0.661, -0.4279, -0.7447, -0.3213, -0.585, 0.4434, 0.1613, -0.8817, 0.4434, 0.1613, -0.8817, -0.7447, -0.3213, -0.585, -0.8287, 0.3814, -0.4097, 0.1997, 0.6411, -0.7411, 0.3655, -0.7702, -0.5226, -0.4634, -0.7188, -0.5182, -0.7227, -0.1393, -0.6769, 0.7529, -0.1855, -0.6315, -0.6771, 0.07225, -0.7324, 0.7251, 0.1281, -0.6766, 0.7529, -0.1855, -0.6315, -0.7227, -0.1393, -0.6769, 0.7251, 0.1281, -0.6766, -0.6771, 0.07225, -0.7324, -0.5111, -0.02974, -0.859, 0.6962, 0.1981, -0.69, 0.4737, 0.6461, -0.5984, 0.6962, 0.1981, -0.69, -0.5111, -0.02974, -0.859, -0.7428, 0.05899, -0.6669, -0.496, 0.6001, -0.6276, -0.633, -0.3512, 0.6898, -0.6346, -0.4174, 0.6504, -0.5219, -0.6004, 0.6059, -0.637, -0.2952, 0.7121, 0.9993, 0.03743, -0.005959, 0.9916, -0.005803, 0.1293, 0.6917, 0.658, 0.2977, 0.6835, 0.7142, 0.1509, 0.3851, 0.5922, 0.7078, 0.1259, 0.8262, 0.5491, 0.3125, 0.9084, 0.2776, 0.6917, 0.658, 0.2977, 0.3196, -0.8159, 0.4818, 0.4357, -0.72, 0.5402, 0.7568, -0.6527, -0.03545, 0.417, -0.9065, -0.06697, 0.4357, -0.72, 0.5402, 0.7808, -0.09102, 0.6181, 0.9916, -0.005803, 0.1293, 0.7568, -0.6527, -0.03545, -0.9749, -0.2224, -0.01125, -0.6395, 0.7688, -0.004502, -0.3583, 0.4654, -0.8093, -0.6048, -0.1887, -0.7737, 0.4435, 0.8963, 0.0007227, 0.9949, 0.09569, -0.03146, 0.4624, -0.01418, -0.8866, 0.3619, 0.4897, -0.7932, 0.9949, 0.09569, -0.03146, 0.5688, -0.8216, -0.03803, 0.3367, -0.6525, -0.6789, 0.4624, -0.01418, -0.8866, 0.5688, -0.8216, -0.03803, -0.4223, -0.9065, -0.006356, -0.3063, -0.6484, -0.6969, 0.3367, -0.6525, -0.6789, -0.4223, -0.9065, -0.006356, -0.9749, -0.2224, -0.01125, -0.6048, -0.1887, -0.7737, -0.3063, -0.6484, -0.6969, -0.6395, 0.7688, -0.004502, 0.4435, 0.8963, 0.0007227, 0.3619, 0.4897, -0.7932, -0.3583, 0.4654, -0.8093, 0.02344, 0.9117, 0.4101, 0.1423, 0.847, -0.5121, 0.2589, 0.6656, -0.7, 0.2425, 0.8791, 0.4103, 0.7462, 0.5661, 0.3502, 0.6098, 0.267, -0.7462, 0.6821, -0.1053, -0.7237, 0.9314, -0.08026, 0.3551, 0.2589, 0.6656, -0.7, 0.1423, 0.847, -0.5121, 0.1698, 0.7896, -0.5897, 0.2996, 0.7895, -0.5357, 0.2425, 0.8791, 0.4103, 0.2589, 0.6656, -0.7, 0.6098, 0.267, -0.7462, 0.7462, 0.5661, 0.3502, 0.9314, -0.08026, 0.3551, 0.6821, -0.1053, -0.7237, 0.6426, -0.3543, -0.6794, 0.5182, -0.7859, 0.3374, 0.9818, -0.04864, 0.1837, 0.9314, -0.08026, 0.3551, 0.5182, -0.7859, 0.3374, 0.5676, -0.82, 0.07348, 0.3224, 0.9438, -0.07278, 0.2425, 0.8791, 0.4103, 0.7462, 0.5661, 0.3502, 0.7327, 0.6752, 0.08474, 0.7327, 0.6752, 0.08474, 0.7462, 0.5661, 0.3502, 0.9314, -0.08026, 0.3551, 0.9818, -0.04864, 0.1837, 0.01206, 0.9859, -0.1669, 0.02344, 0.9117, 0.4101, 0.2425, 0.8791, 0.4103, 0.3224, 0.9438, -0.07278, 0.2703, -0.7351, -0.6217, 0.1296, -0.9699, 0.2062, 0.5182, -0.7859, 0.3374, 0.6426, -0.3543, -0.6794, -0.5218, -0.3125, 0.7938, -0.4173, 0.129, 0.8712, -0.2325, -0.3049, 0.9236, -0.746, -0.1936, 0.6372, -0.6346, -0.4174, 0.6504, -0.5218, -0.3125, 0.7938, -0.746, -0.1936, 0.6372, -0.5219, -0.6004, 0.6059, 0.1729, -0.8331, 0.5253, -0.6346, -0.4174, 0.6504, -0.633, -0.3512, 0.6898, 0.1827, -0.6195, 0.7634, -0.4173, 0.129, 0.8712, -0.5218, -0.3125, 0.7938, -0.6346, -0.4174, 0.6504, 0.1729, -0.8331, 0.5253, 0.8621, 0.4992, -0.08687, 0.9552, 0.1127, -0.2738, 0.8173, -0.07116, 0.5719, 0.8301, -0.4351, 0.3486, 0.8756, 0.07214, 0.4776, 0.8832, 0.4201, 0.2086, 0.8317, -0.5106, 0.218, 0.9998, 0.01942, 0.005487, -0.6991, 0.2083, 0.684, -0.4633, -0.0847, 0.8821, -0.083, 0.8709, 0.4844, -0.8209, 0.4467, 0.3559, 0.8684, -0.04029, -0.4943, 0.9884, -0.09406, 0.1194, 0.6375, -0.7657, 0.08501, 0.6259, -0.5199, -0.5813, 0.1636, -0.9828, -0.08516, 0.8317, -0.5106, 0.218, 0.8301, -0.4351, 0.3486, -0.5219, -0.6004, 0.6059, -0.746, -0.1936, 0.6372, -0.2325, -0.3049, 0.9236, 0.9884, -0.09406, 0.1194, 0.9783, -0.1366, -0.1561, 0.6095, -0.7758, -0.1632, 0.6375, -0.7657, 0.08501, 0.22, 0.9485, 0.228, 0.2282, 0.9385, -0.2591, 0.7951, 0.5684, -0.2116, 0.7825, 0.6019, 0.1597, 0.2996, 0.7895, -0.5357, 0.22, 0.9485, 0.228, 0.7825, 0.6019, 0.1597, 0.6403, 0.4517, -0.6213, 0.2282, 0.9385, -0.2591, -0.05909, 0.9828, -0.1749, -0.09573, 0.9833, -0.1546, 0.1944, 0.9701, -0.1451, 0.9783, -0.1366, -0.1561, 0.7951, 0.5684, -0.2116, 0.7965, 0.6042, -0.0206, 0.9998, 0.01942, 0.005487, 0.1836, -0.9793, -0.08466, 0.2005, -0.9759, 0.08607, 0.6375, -0.7657, 0.08501, 0.6095, -0.7758, -0.1632, 0.1944, 0.9701, -0.1451, -0.09573, 0.9833, -0.1546, -0.4456, 0.4861, 0.7518, -0.3824, 0.8264, 0.4134, 0.6095, -0.7758, -0.1632, 0.9783, -0.1366, -0.1561, 0.9998, 0.01942, 0.005487, 0.8317, -0.5106, 0.218, 0.7825, 0.6019, 0.1597, 0.7951, 0.5684, -0.2116, 0.9783, -0.1366, -0.1561, 0.9884, -0.09406, 0.1194, 0.6403, 0.4517, -0.6213, 0.7825, 0.6019, 0.1597, 0.9884, -0.09406, 0.1194, 0.8684, -0.04029, -0.4943, 0.7965, 0.6042, -0.0206, 0.1944, 0.9701, -0.1451, -0.3824, 0.8264, 0.4134, -0.4859, 0.7475, 0.453, 0.7633, 0.4698, 0.4435, 0.8317, -0.5106, 0.218, 0.1636, -0.9828, -0.08516, 0.1449, -0.8784, -0.4554, 0.7951, 0.5684, -0.2116, 0.2282, 0.9385, -0.2591, 0.1944, 0.9701, -0.1451, 0.7965, 0.6042, -0.0206, 0.1698, 0.7896, -0.5897, -0.01346, 0.9713, 0.2373, 0.22, 0.9485, 0.228, 0.2996, 0.7895, -0.5357, -0.01346, 0.9713, 0.2373, -0.05909, 0.9828, -0.1749, 0.2282, 0.9385, -0.2591, 0.22, 0.9485, 0.228, 0.1836, -0.9793, -0.08466, 0.6095, -0.7758, -0.1632, 0.8317, -0.5106, 0.218, 0.1449, -0.8784, -0.4554, 0.2005, -0.9759, 0.08607, 0.3112, -0.5972, -0.7392, 0.6259, -0.5199, -0.5813, 0.6375, -0.7657, 0.08501, 0.8173, -0.07116, 0.5719, -0.3827, -0.1625, 0.9095, -0.637, -0.2952, 0.7121, 0.8301, -0.4351, 0.3486, 0.8173, -0.07116, 0.5719, 0.7633, 0.4698, 0.4435, -0.5599, 0.1277, 0.8186, -0.3827, -0.1625, 0.9095, -0.637, -0.2952, 0.7121, -0.5219, -0.6004, 0.6059, 0.8301, -0.4351, 0.3486, -0.5599, 0.1277, 0.8186, 0.7633, 0.4698, 0.4435, -0.4859, 0.7475, 0.453, 0.615, -0.5576, 0.5575, 1.0, 0.003945, 0.0003948, 0.7479, -0.01037, 0.6637, -0.7309, 0.6762, 0.09237, 0.2874, 0.9352, 0.2068, 0.4435, 0.8963, 0.0007227, -0.6395, 0.7688, -0.004502, -0.4125, -0.9059, -0.09621, -0.9696, -0.2428, -0.03154, -0.9749, -0.2224, -0.01125, -0.4223, -0.9065, -0.006356, 0.6168, -0.786, -0.04187, -0.4125, -0.9059, -0.09621, -0.4223, -0.9065, -0.006356, 0.5688, -0.8216, -0.03803, 0.9837, 0.1564, 0.08883, 0.6168, -0.786, -0.04187, 0.5688, -0.8216, -0.03803, 0.9949, 0.09569, -0.03146, 0.2874, 0.9352, 0.2068, 0.9837, 0.1564, 0.08883, 0.9949, 0.09569, -0.03146, 0.4435, 0.8963, 0.0007227, -0.9696, -0.2428, -0.03154, -0.7309, 0.6762, 0.09237, -0.6395, 0.7688, -0.004502, -0.9749, -0.2224, -0.01125, 0.6881, -0.5124, -0.5138, 0.7416, -0.6467, -0.1785, 0.3226, -0.9387, -0.1212, 0.4896, -0.5447, -0.6809, 0.8666, 0.08433, -0.4919, 0.9777, 0.01624, -0.2092, 0.7416, -0.6467, -0.1785, 0.6881, -0.5124, -0.5138, 0.6389, 0.5988, -0.4828, 0.7134, 0.6342, -0.2981, 0.9777, 0.01624, -0.2092, 0.8666, 0.08433, -0.4919, 0.2945, 0.78, -0.5522, 0.3052, 0.9018, -0.3061, 0.7134, 0.6342, -0.2981, 0.6389, 0.5988, -0.4828, 0.3856, -0.5544, -0.7375, 0.6624, -0.2819, -0.6941, 0.5243, 0.02566, -0.8511, 0.4017, -0.02134, -0.9155, 0.8332, 0.2002, -0.5155, 0.5837, 0.6774, -0.4477, 0.4413, 0.4861, -0.7543, 0.6201, 0.2073, -0.7567, 0.6624, -0.2819, -0.6941, 0.8332, 0.2002, -0.5155, 0.6201, 0.2073, -0.7567, 0.5243, 0.02566, -0.8511, 0.5837, 0.6774, -0.4477, 0.3217, 0.8576, -0.4013, 0.2568, 0.6155, -0.7451, 0.4413, 0.4861, -0.7543])] * 3)])

# ---- objects
ob_cube = bpy.data.objects.new('Cube', me_cube)

# ---- transforms, parenting, visibility, modifiers, constraints
ob_cube.location = (0.0, 0.0, 1.145)
ob_cube.scale = (0.6805, 0.6805, 0.6805)
ob_cube.lock_rotations_4d = False
ob_cube.empty_display_type = 'ARROWS'
ob_cube.lineart.crease_threshold = 0.0
ob_cube.use_mesh_mirror_x = True
_vg = ob_cube.vertex_groups.new(name='DEF-spine')
_vg = ob_cube.vertex_groups.new(name='DEF-spine.001')
_vg = ob_cube.vertex_groups.new(name='DEF-spine.002')
_vg = ob_cube.vertex_groups.new(name='DEF-spine.003')
_vg = ob_cube.vertex_groups.new(name='DEF-neck')
_vg = ob_cube.vertex_groups.new(name='DEF-neck.001')
_vg = ob_cube.vertex_groups.new(name='DEF-head')
_vg = ob_cube.vertex_groups.new(name='DEF-pelvis.L')
_vg = ob_cube.vertex_groups.new(name='DEF-thigh.L')
_vg = ob_cube.vertex_groups.new(name='DEF-thigh.L.001')
_vg = ob_cube.vertex_groups.new(name='DEF-shin.L')
_vg = ob_cube.vertex_groups.new(name='DEF-shin.L.001')
_vg = ob_cube.vertex_groups.new(name='DEF-foot.L')
_vg = ob_cube.vertex_groups.new(name='DEF-toe.L')
_vg = ob_cube.vertex_groups.new(name='DEF-thigh.R')
_vg = ob_cube.vertex_groups.new(name='DEF-thigh.R.001')
_vg = ob_cube.vertex_groups.new(name='DEF-shin.R')
_vg = ob_cube.vertex_groups.new(name='DEF-shin.R.001')
_vg = ob_cube.vertex_groups.new(name='DEF-foot.R')
_vg = ob_cube.vertex_groups.new(name='DEF-toe.R')
_vg = ob_cube.vertex_groups.new(name='DEF-f_pinky.01.L')
_vg = ob_cube.vertex_groups.new(name='DEF-f_pinky.02.L')
_vg = ob_cube.vertex_groups.new(name='DEF-f_pinky.03.L')
_vg = ob_cube.vertex_groups.new(name='DEF-f_pinky.01.L.001')
_vg = ob_cube.vertex_groups.new(name='DEF-f_pinky.02.L.001')
_vg = ob_cube.vertex_groups.new(name='DEF-f_pinky.03.L.001')
_vg = ob_cube.vertex_groups.new(name='DEF-f_pinky.01.L.002')
_vg = ob_cube.vertex_groups.new(name='DEF-f_pinky.02.L.002')
_vg = ob_cube.vertex_groups.new(name='DEF-f_pinky.03.L.002')
_vg = ob_cube.vertex_groups.new(name='DEF-collar.L')
_vg = ob_cube.vertex_groups.new(name='DEF-upper_arm.L')
_vg = ob_cube.vertex_groups.new(name='DEF-upper_arm.L.001')
_vg = ob_cube.vertex_groups.new(name='DEF-forearm.L')
_vg = ob_cube.vertex_groups.new(name='DEF-forearm.L.001')
_vg = ob_cube.vertex_groups.new(name='DEF-hand.L')
_vg = ob_cube.vertex_groups.new(name='DEF-f_pinky.01.R')
_vg = ob_cube.vertex_groups.new(name='DEF-f_pinky.02.R')
_vg = ob_cube.vertex_groups.new(name='DEF-f_pinky.03.R')
_vg = ob_cube.vertex_groups.new(name='DEF-f_pinky.01.R.001')
_vg = ob_cube.vertex_groups.new(name='DEF-f_pinky.02.R.001')
_vg = ob_cube.vertex_groups.new(name='DEF-f_pinky.03.R.001')
_vg = ob_cube.vertex_groups.new(name='DEF-f_pinky.01.R.002')
_vg = ob_cube.vertex_groups.new(name='DEF-f_pinky.02.R.002')
_vg = ob_cube.vertex_groups.new(name='DEF-f_pinky.03.R.002')
_vg = ob_cube.vertex_groups.new(name='DEF-upper_arm.R')
_vg = ob_cube.vertex_groups.new(name='DEF-upper_arm.R.001')
_vg = ob_cube.vertex_groups.new(name='DEF-forearm.R')
_vg = ob_cube.vertex_groups.new(name='DEF-forearm.R.001')
_vg = ob_cube.vertex_groups.new(name='DEF-hand.R')
_m = ob_cube.modifiers.new('Mirror', 'MIRROR')
_m.use_clip = True

# ---- collection membership
col_collection.objects.link(ob_cube)

# ---- scene / render settings (as saved in the file)
scene.frame_start = 1; scene.frame_end = 250; scene.frame_set(222)
scene.render.engine = 'BLENDER_EEVEE_NEXT'
scene.render.resolution_x = 1000
scene.render.resolution_y = 1000
scene.cycles.sampling_pattern = 'TABULATED_SOBOL'
scene.cycles.use_light_tree = False
scene.view_settings.view_transform = 'Filmic'
bpy.context.view_layer.update()

# ---- added for rendering (the .blend has no active camera and no usable light): camera, sun
cam_auto = bpy.data.cameras.new('AutoCamera')
cam_auto.lens = 50.0
cam_auto.sensor_width = 36.0
cam_auto.clip_end = 1000.0
ob_auto_camera = bpy.data.objects.new('AutoCamera', cam_auto)
scene.collection.objects.link(ob_auto_camera)
ob_auto_camera.location = (2.48616, -3.02397, 3.103)
ob_auto_camera.rotation_euler = (1.09748, -7.21219e-08, 0.694738)
scene.camera = ob_auto_camera
light_auto_sun = bpy.data.lights.new('AutoSun', 'SUN')
light_auto_sun.energy = 3.0
light_auto_sun.angle = 0.0523599
ob_auto_sun = bpy.data.objects.new('AutoSun', light_auto_sun)
scene.collection.objects.link(ob_auto_sun)
ob_auto_sun.rotation_euler = (0.872665, 0.174533, 0.523599)
bpy.context.view_layer.update()
